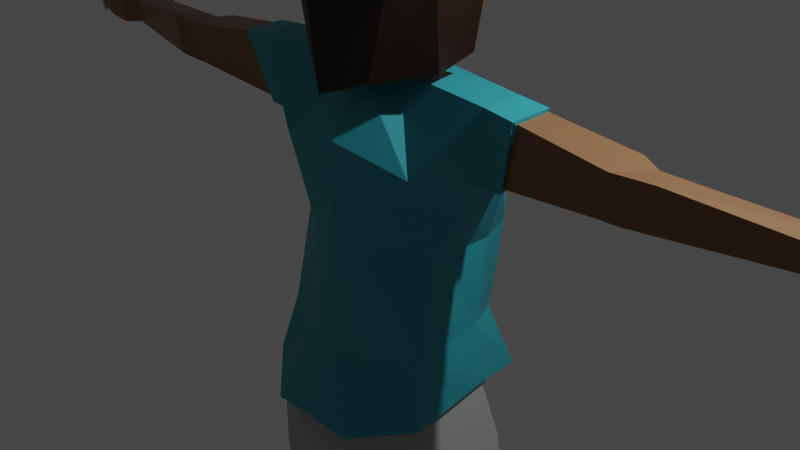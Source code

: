 # Source: Studentgirl4.blend  (saved by Blender 2.82.7; exported with 4.5.12 LTS)
import bpy
from mathutils import Matrix  # noqa: F401  (used for matrix-valued properties, if any)

bpy.ops.wm.read_factory_settings(use_empty=True)
scene = bpy.context.scene
scene.name = 'Scene'

# ---- collections
col_collection = bpy.data.collections.new('Collection'); scene.collection.children.link(col_collection)

# ---- materials (node trees are filled in below, after node groups)
mat_skintone = bpy.data.materials.new('SkinTone')
mat_skintone.alpha_threshold = 0.0
mat_skintone.use_transparent_shadow = False
mat_skintone.line_color = (0.0, 0.0, 0.0, 1.0)
mat_shoe = bpy.data.materials.new('Shoe')
mat_shoe.use_transparent_shadow = False
mat_pants = bpy.data.materials.new('Pants')
mat_pants.use_transparent_shadow = False
mat_shirt = bpy.data.materials.new('Shirt')
mat_shirt.use_transparent_shadow = False
mat_hair = bpy.data.materials.new('Hair')
mat_hair.use_transparent_shadow = False
mat_shirt_dark_red = bpy.data.materials.new('Shirt Dark Red')
mat_shirt_dark_red.use_transparent_shadow = False
mat_shoe_black = bpy.data.materials.new('Shoe Black')
mat_shoe_black.use_transparent_shadow = False
mat_shoe_white = bpy.data.materials.new('shoe white')
mat_shoe_white.use_transparent_shadow = False

# ---- material node trees
mat_skintone.use_nodes = True; mat_skintone.node_tree.nodes.clear()
_N = mat_skintone.node_tree.nodes; _L = mat_skintone.node_tree.links
n0 = _N.new('ShaderNodeOutputMaterial'); n0.name = 'Material Output'; n0.location = (300, 300)
n1 = _N.new('ShaderNodeBsdfPrincipled'); n1.name = 'Principled BSDF'; n1.location = (10, 300)
n1.distribution = 'GGX'
n1.subsurface_method = 'BURLEY'
n1.inputs[0].default_value = (0.2423, 0.1217, 0.05378, 1.0)
n1.inputs[2].default_value = 0.4
n1.inputs[3].default_value = 1.45
n1.inputs[27].default_value = (0.0, 0.0, 0.0, 1.0)
n1.inputs[28].default_value = 1.0
_L.new(n1.outputs[0], n0.inputs[0])
n0.is_active_output = True
mat_shoe.use_nodes = True; mat_shoe.node_tree.nodes.clear()
_N = mat_shoe.node_tree.nodes; _L = mat_shoe.node_tree.links
n0 = _N.new('ShaderNodeOutputMaterial'); n0.name = 'Material Output'; n0.location = (300, 300)
n1 = _N.new('ShaderNodeBsdfPrincipled'); n1.name = 'Principled BSDF'; n1.location = (10, 300)
n1.distribution = 'GGX'
n1.subsurface_method = 'BURLEY'
n1.inputs[0].default_value = (0.04928, 0.01485, 0.0, 1.0)
n1.inputs[3].default_value = 1.45
n1.inputs[27].default_value = (0.0, 0.0, 0.0, 1.0)
n1.inputs[28].default_value = 1.0
_L.new(n1.outputs[0], n0.inputs[0])
n0.is_active_output = True
mat_pants.use_nodes = True; mat_pants.node_tree.nodes.clear()
_N = mat_pants.node_tree.nodes; _L = mat_pants.node_tree.links
n0 = _N.new('ShaderNodeOutputMaterial'); n0.name = 'Material Output'; n0.location = (300, 300)
n1 = _N.new('ShaderNodeBsdfPrincipled'); n1.name = 'Principled BSDF'; n1.location = (10, 300)
n1.distribution = 'GGX'
n1.subsurface_method = 'BURLEY'
n1.inputs[0].default_value = (0.3573, 0.3832, 0.3697, 1.0)
n1.inputs[3].default_value = 1.45
n1.inputs[27].default_value = (0.0, 0.0, 0.0, 1.0)
n1.inputs[28].default_value = 1.0
_L.new(n1.outputs[0], n0.inputs[0])
n0.is_active_output = True
mat_shirt.use_nodes = True; mat_shirt.node_tree.nodes.clear()
_N = mat_shirt.node_tree.nodes; _L = mat_shirt.node_tree.links
n0 = _N.new('ShaderNodeOutputMaterial'); n0.name = 'Material Output'; n0.location = (300, 300)
n1 = _N.new('ShaderNodeBsdfPrincipled'); n1.name = 'Principled BSDF'; n1.location = (10, 300)
n1.distribution = 'GGX'
n1.subsurface_method = 'BURLEY'
n1.inputs[0].default_value = (0.02529, 0.3271, 0.3902, 1.0)
n1.inputs[3].default_value = 1.45
n1.inputs[27].default_value = (0.0, 0.0, 0.0, 1.0)
n1.inputs[28].default_value = 1.0
_L.new(n1.outputs[0], n0.inputs[0])
n0.is_active_output = True
mat_hair.use_nodes = True; mat_hair.node_tree.nodes.clear()
_N = mat_hair.node_tree.nodes; _L = mat_hair.node_tree.links
n0 = _N.new('ShaderNodeOutputMaterial'); n0.name = 'Material Output'; n0.location = (300, 300)
n1 = _N.new('ShaderNodeBsdfPrincipled'); n1.name = 'Principled BSDF'; n1.location = (10, 300)
n1.distribution = 'GGX'
n1.subsurface_method = 'BURLEY'
n1.inputs[0].default_value = (0.01718, 0.006095, 0.001802, 1.0)
n1.inputs[3].default_value = 1.45
n1.inputs[9].default_value = (1.0, 0.4, 0.1)
n1.inputs[27].default_value = (0.0, 0.0, 0.0, 1.0)
n1.inputs[28].default_value = 1.0
_L.new(n1.outputs[0], n0.inputs[0])
n0.is_active_output = True
mat_shirt_dark_red.use_nodes = True; mat_shirt_dark_red.node_tree.nodes.clear()
_N = mat_shirt_dark_red.node_tree.nodes; _L = mat_shirt_dark_red.node_tree.links
n0 = _N.new('ShaderNodeOutputMaterial'); n0.name = 'Material Output'; n0.location = (300, 300)
n1 = _N.new('ShaderNodeBsdfPrincipled'); n1.name = 'Principled BSDF'; n1.location = (10, 300)
n1.distribution = 'GGX'
n1.subsurface_method = 'BURLEY'
n1.inputs[0].default_value = (0.1833, 0.002378, 0.0, 1.0)
n1.inputs[3].default_value = 1.45
n1.inputs[27].default_value = (0.0, 0.0, 0.0, 1.0)
n1.inputs[28].default_value = 1.0
_L.new(n1.outputs[0], n0.inputs[0])
n0.is_active_output = True
mat_shoe_black.use_nodes = True; mat_shoe_black.node_tree.nodes.clear()
_N = mat_shoe_black.node_tree.nodes; _L = mat_shoe_black.node_tree.links
n0 = _N.new('ShaderNodeOutputMaterial'); n0.name = 'Material Output'; n0.location = (300, 300)
n1 = _N.new('ShaderNodeBsdfPrincipled'); n1.name = 'Principled BSDF'; n1.location = (10, 300)
n1.distribution = 'GGX'
n1.subsurface_method = 'BURLEY'
n1.inputs[0].default_value = (0.015, 0.015, 0.015, 1.0)
n1.inputs[3].default_value = 1.45
n1.inputs[27].default_value = (0.0, 0.0, 0.0, 1.0)
n1.inputs[28].default_value = 1.0
_L.new(n1.outputs[0], n0.inputs[0])
n0.is_active_output = True
mat_shoe_white.use_nodes = True; mat_shoe_white.node_tree.nodes.clear()
_N = mat_shoe_white.node_tree.nodes; _L = mat_shoe_white.node_tree.links
n0 = _N.new('ShaderNodeOutputMaterial'); n0.name = 'Material Output'; n0.location = (300, 300)
n1 = _N.new('ShaderNodeBsdfPrincipled'); n1.name = 'Principled BSDF'; n1.location = (10, 300)
n1.distribution = 'GGX'
n1.subsurface_method = 'BURLEY'
n1.inputs[0].default_value = (0.6909, 0.8077, 0.952, 1.0)
n1.inputs[3].default_value = 1.45
n1.inputs[27].default_value = (0.0, 0.0, 0.0, 1.0)
n1.inputs[28].default_value = 1.0
_L.new(n1.outputs[0], n0.inputs[0])
n0.is_active_output = True

# ---- world
world_world = bpy.data.worlds.new('World'); scene.world = world_world
world_world.use_nodes = True; world_world.node_tree.nodes.clear()
_N = world_world.node_tree.nodes; _L = world_world.node_tree.links
n0 = _N.new('ShaderNodeOutputWorld'); n0.name = 'World Output'; n0.location = (300, 300)
n1 = _N.new('ShaderNodeBackground'); n1.name = 'Background'; n1.location = (10, 300)
n1.inputs[0].default_value = (0.05088, 0.05088, 0.05088, 1.0)
_L.new(n1.outputs[0], n0.inputs[0])
n0.is_active_output = True
world_world.color = (0.05088, 0.05088, 0.05088)
world_world.use_sun_shadow = False
world_world.sun_shadow_jitter_overblur = 0.0

# ---- cameras
cam_camera = bpy.data.cameras.new('Camera')
cam_camera.clip_end = 100.0
cam_camera.ortho_scale = 7.314

# ---- lights
light_light = bpy.data.lights.new('Light', 'POINT')
light_light.transmission_factor = 0.0
light_light.energy = 1000.0
light_light.shadow_soft_size = 0.1
light_light.shadow_maximum_resolution = 0.006
light_light.use_absolute_resolution = True

# ---- meshes
me_cube_001 = bpy.data.meshes.new('Cube.001')
me_cube_001.from_pydata([(-0.5393, 0.6858, 0.6953), (-0.4328, 0.6448, -0.7846), (-0.4431, -0.6403, 0.645), (-0.3557, -0.5639, -0.7412), (-0.0007624, -0.6677, -0.8685), (-0.3646, 0.2577, -0.9183), (-0.363, -0.2642, -0.9183), (-0.6898, -0.2912, 0.7533), (-0.6898, 0.3259, 0.7533), (-0.6117, -0.649, -0.3143), (-0.643, -0.649, 0.2654), (-0.6826, 0.7848, 0.2533), (-0.659, 0.7668, -0.3246), (-0.8897, -0.3055, 0.2463), (-0.7578, -0.3055, -0.3333), (-0.8897, 0.3115, 0.2463), (-0.7989, 0.3115, -0.3333), (-0.3718, 0.2345, -1.353), (-0.2634, -0.2269, -1.318), (0.0, 0.3589, -1.315), (0.0, -0.4225, -1.284), (-0.3718, 0.2345, -1.353), (-0.5493, -0.4982, -2.382), (-0.5581, 0.7055, -1.977), (-0.7724, -0.6157, -2.066), (0.0002677, -0.5944, -1.906), (-1.361, -0.01274, -1.303), (-1.359, -0.3687, -1.308), (-1.138, 0.1409, -1.966), (-1.136, -0.2273, -2.111), (-0.7496, 0.7356, -4.542), (-0.4573, -1.015, -4.664), (-1.141e-05, -1.028, -4.618), (-0.9414, 0.1699, -4.363), (-1.041, -0.6052, -4.57), (-0.8286, -0.3623, -2.893), (-0.2868, -0.6618, -2.92), (-0.6601, 0.6587, -2.914), (-0.8514, 0.2293, -2.887), (0.0002715, -0.7228, -2.87), (-4.454, 0.1296, -1.587), (-4.452, -0.1738, -1.588), (-4.372, 0.1296, -1.828), (-4.371, -0.1738, -1.83), (-2.681, 0.08421, -1.871), (-2.762, 0.07713, -1.478), (-2.679, -0.4016, -1.905), (-2.76, -0.3959, -1.481), (-2.898, 0.03958, -1.843), (-2.979, -0.4794, -1.851), (-3.225, -0.4188, -1.439), (-2.979, -0.01363, -1.518), (-4.662, 0.2027, -1.561), (-4.66, -0.2644, -1.564), (-4.581, 0.2027, -1.856), (-4.579, -0.2644, -1.859), (-4.874, 0.2117, -1.549), (-4.934, -0.2661, -1.551), (-4.793, 0.2035, -1.823), (-4.853, -0.2742, -1.826), (-5.2, 0.155, -1.636), (-5.198, -0.2322, -1.637), (-5.119, 0.155, -1.804), (-5.117, -0.2322, -1.752), (-4.739, 0.5502, -1.803), (-4.78, 0.3545, -1.582), (-4.863, 0.3004, -1.788), (-4.904, 0.2711, -1.619), (-4.94, 0.6007, -1.766), (-4.969, 0.5821, -1.621), (-5.001, 0.3494, -1.757), (-4.996, 0.3308, -1.645), (-5.317, 0.08307, -1.721), (-5.315, -0.1611, -1.722), (-5.262, 0.08307, -1.861), (-5.26, -0.1611, -1.863), (-0.5031, 0.7494, -5.252), (-0.4906, -1.018, -5.234), (-2.113e-10, 0.8908, -5.11), (-2.113e-10, -1.116, -5.144), (-1.205, 0.2732, -5.154), (-1.18, -0.6577, -5.417), (-0.3055, 0.7049, -6.0), (-0.4151, -0.935, -5.722), (-2.113e-10, 0.811, -5.716), (-2.113e-10, -0.9958, -5.653), (-1.439, 0.2191, -5.974), (-1.348, -0.5406, -6.22), (-1.196, 0.4108, -10.3), (-1.058, -0.09555, -10.29), (-1.583, 0.1084, -10.27), (-1.469, -0.2919, -10.26), (-0.931, 0.5275, -7.566), (-1.465, 0.1058, -7.615), (-1.386, -0.3229, -7.78), (-0.6841, -0.09622, -7.805), (-1.133, 0.4802, -7.949), (-0.6647, -0.01068, -8.025), (-1.514, 0.2476, -7.993), (-1.432, -0.3483, -7.999), (-1.18, 0.4125, -10.74), (-0.9986, -0.05353, -10.71), (-1.706, 0.1506, -10.72), (-1.587, -0.2967, -10.68), (-1.85, 0.9452, -10.3), (-1.591, 1.037, -10.33), (-1.932, 0.9646, -10.68), (-1.548, 1.132, -10.7), (-1.886, 0.7138, -10.19), (-1.893, 0.609, -10.66), (-1.34, 0.9091, -10.68), (-1.413, 0.9136, -10.21), (-0.8621, -0.3919, -3.892), (-0.8401, 0.1344, -3.745), (-0.412, -0.654, -4.077), (-0.6192, 0.5035, -3.832), (0.0002472, -0.6983, -4.031), (4.169e-05, 0.8714, 0.7939), (4.169e-05, -1.015, 0.2612), (0.5394, 0.6858, 0.6953), (0.4328, 0.6448, -0.7846), (0.4431, -0.6403, 0.645), (0.3557, -0.5639, -0.7412), (-5.944e-10, 0.8625, -0.8899), (4.169e-05, -0.7396, 0.8057), (0.0007624, -0.6677, -0.8685), (0.3646, 0.2577, -0.9183), (0.363, -0.2642, -0.9183), (0.6898, -0.2912, 0.7533), (0.6898, 0.3259, 0.7533), (-5.82e-10, 0.3985, -0.9188), (-5.82e-10, -0.4789, -0.9342), (4.169e-05, 0.3115, 1.005), (4.169e-05, -0.3055, 0.9793), (0.6118, -0.649, -0.3143), (0.6431, -0.649, 0.2654), (0.6826, 0.7848, 0.2533), (0.6591, 0.7668, -0.3246), (4.169e-05, 0.9815, 0.2463), (-5.82e-10, 1.192, -0.3333), (4.169e-05, -1.01, -0.3333), (0.8898, -0.3055, 0.2463), (0.7578, -0.3055, -0.3333), (0.8898, 0.3115, 0.2463), (0.7989, 0.3115, -0.3333), (0.3718, 0.2345, -1.353), (0.2634, -0.2269, -1.318), (0.3718, 0.2345, -1.353), (0.5587, 0.7055, -1.977), (0.7729, -0.6157, -2.066), (0.0002677, 0.6956, -1.917), (1.361, -0.01274, -1.297), (1.359, -0.3687, -1.308), (1.138, 0.1409, -1.966), (1.136, -0.2273, -2.111), (0.7708, 0.7356, -4.542), (0.4572, -1.015, -4.664), (-1.141e-05, 0.9166, -4.649), (0.9627, 0.1699, -4.363), (0.9349, -0.6052, -4.57), (0.8292, -0.3623, -2.893), (0.2873, -0.6618, -2.92), (0.0002715, 0.7518, -2.97), (0.6606, 0.6587, -2.914), (0.8519, 0.2293, -2.887), (4.454, 0.1296, -1.587), (4.452, -0.1738, -1.588), (4.372, 0.1296, -1.828), (4.371, -0.1738, -1.83), (2.681, 0.08421, -1.871), (2.762, 0.07713, -1.478), (2.679, -0.4016, -1.905), (2.76, -0.3959, -1.481), (2.898, 0.03958, -1.843), (2.979, -0.4794, -1.851), (3.225, -0.4188, -1.439), (2.979, -0.01363, -1.518), (4.662, 0.2027, -1.561), (4.66, -0.2644, -1.564), (4.581, 0.2027, -1.856), (4.579, -0.2644, -1.859), (4.874, 0.2117, -1.549), (4.934, -0.2661, -1.551), (4.793, 0.2035, -1.823), (4.853, -0.2742, -1.826), (5.2, 0.155, -1.636), (5.198, -0.2322, -1.637), (5.119, 0.155, -1.804), (5.117, -0.2322, -1.752), (4.739, 0.5502, -1.803), (4.78, 0.3545, -1.582), (4.863, 0.3004, -1.788), (4.904, 0.2711, -1.619), (4.94, 0.6007, -1.766), (4.969, 0.5821, -1.621), (5.001, 0.3494, -1.757), (4.996, 0.3308, -1.645), (5.317, 0.08307, -1.721), (5.315, -0.1611, -1.722), (5.262, 0.08307, -1.861), (5.26, -0.1611, -1.863), (0.5031, 0.7494, -5.252), (0.4906, -1.018, -5.234), (1.205, 0.2732, -5.154), (1.18, -0.6577, -5.417), (0.3055, 0.7049, -6.0), (0.4151, -0.935, -5.722), (1.439, 0.2191, -5.974), (1.348, -0.5406, -6.22), (1.205, 0.4111, -10.3), (1.078, -0.1002, -10.28), (1.561, 0.1057, -10.27), (1.456, -0.2985, -10.26), (0.931, 0.5275, -7.566), (1.465, 0.1058, -7.615), (1.386, -0.3229, -7.78), (0.6841, -0.09622, -7.805), (1.133, 0.4802, -7.949), (0.6647, -0.01068, -8.025), (1.514, 0.2476, -7.993), (1.432, -0.3483, -7.999), (1.177, 0.4128, -10.74), (0.9941, -0.05779, -10.71), (1.708, 0.1484, -10.72), (1.589, -0.3034, -10.69), (1.854, 0.9509, -10.3), (1.592, 1.044, -10.33), (1.936, 0.9705, -10.68), (1.549, 1.14, -10.71), (1.89, 0.7172, -10.19), (1.893, 0.609, -10.66), (1.339, 0.9144, -10.68), (1.413, 0.919, -10.21), (0.8812, -0.3919, -3.892), (0.0002472, 0.5977, -3.967), (0.8592, 0.1344, -3.745), (0.412, -0.654, -4.077), (0.6382, 0.5035, -3.832), (-0.5591, 0.7857, 0.6828), (-0.4479, -0.716, 0.6497), (-0.3858, -0.7367, -1.297), (-0.0008269, -0.9879, -1.428), (-0.8461, 0.1232, -1.078), (-0.8425, -0.3152, -1.196), (-0.6973, -0.3439, 0.7658), (-0.7112, 0.3138, 0.7658), (-0.6184, -0.7254, -0.3789), (-0.65, -0.7254, 0.2426), (-0.7465, 0.6267, 0.3498), (-0.8994, -0.3592, 0.2222), (-0.8462, -0.3592, -0.3994), (-0.9132, 0.4216, 0.2222), (-0.8921, 0.2245, -0.3994), (4.169e-05, 0.8952, 0.8093), (4.169e-05, -1.116, 0.2381), (0.5684, 0.7857, 0.6828), (0.448, -0.716, 0.6497), (0.3858, -0.7367, -1.297), (4.169e-05, -0.8219, 0.822), (0.8461, 0.1232, -1.078), (0.8425, -0.3152, -1.196), (0.6974, -0.3439, 0.7658), (0.7205, 0.3138, 0.7658), (4.169e-05, 0.2984, 1.039), (4.169e-05, -0.3592, 1.012), (0.6185, -0.7254, -0.3789), (0.6501, -0.7254, 0.2426), (0.7558, 0.6267, 0.3498), (4.169e-05, -1.11, -0.3994), (0.8995, -0.3592, 0.2222), (0.8463, -0.3592, -0.3994), (0.9225, 0.4216, 0.2222), (0.8922, 0.2245, -0.3994), (-1.187, 0.4211, -9.949), (-0.9997, -0.08219, -9.948), (-1.572, 0.1296, -9.934), (-1.463, -0.2993, -9.924), (1.193, 0.4232, -9.889), (1.006, -0.08458, -9.89), (1.553, 0.1305, -9.875), (1.452, -0.3072, -9.865), (-0.5031, 0.7964, -2.334), (0.0002677, -0.5883, -2.277), (-1.039, -0.2245, -2.391), (0.0002677, 0.8442, -2.333), (-1.053, 0.1851, -2.316), (0.5498, -0.6388, -2.382), (0.5037, 0.7964, -2.334), (1.04, -0.2245, -2.391), (1.053, 0.1851, -2.316), (-1.655, 0.006122, -1.339), (-1.461, 0.129, -1.946), (-1.46, -0.2639, -2.068), (-1.653, -0.3744, -1.344), (1.649, 0.005734, -1.334), (1.455, 0.1293, -1.947), (1.647, -0.3743, -1.344), (1.453, -0.2632, -2.069), (-0.2907, -0.2601, -1.303), (3.48e-05, 0.4527, -1.3), (3.48e-05, -0.4982, -1.267), (-0.4103, 0.3013, -1.34), (-0.6063, -0.7643, -2.428), (-0.616, 0.884, -1.999), (-0.8525, -0.7006, -2.094), (0.0003303, -0.8458, -1.924), (-1.502, 0.0004871, -1.286), (-1.5, -0.4327, -1.292), (-1.256, 0.1875, -1.988), (-1.254, -0.2607, -2.141), (-0.8273, 0.8751, -4.711), (-0.5047, -1.235, -4.84), (2.22e-05, -1.251, -4.79), (-1.039, 0.2227, -4.521), (-1.149, -0.6916, -4.74), (-0.9146, -0.3944, -2.967), (-0.3165, -0.7923, -2.996), (-0.7286, 0.7838, -2.989), (-0.9397, 0.2951, -2.961), (0.0003265, -0.8665, -2.943), (-0.9515, -0.594, -4.023), (-0.9273, 0.1795, -3.868), (-0.4547, -0.7845, -4.219), (-0.6834, 0.6168, -3.959), (0.0003076, -0.8383, -4.17), (0.2907, -0.2601, -1.303), (0.4104, 0.3013, -1.34), (0.6167, 0.884, -1.999), (0.8531, -0.7006, -2.094), (0.0003303, 0.8719, -1.936), (1.502, 0.0004871, -1.281), (1.5, -0.4327, -1.292), (1.256, 0.1875, -1.988), (1.254, -0.2607, -2.141), (0.8509, 0.8751, -4.711), (0.5047, -1.235, -4.84), (2.22e-05, 1.095, -4.823), (1.063, 0.2227, -4.521), (1.032, -0.6916, -4.74), (0.9153, -0.3944, -2.967), (0.3172, -0.7923, -2.996), (0.0003265, 0.897, -3.049), (0.7292, 0.7838, -2.989), (0.9403, 0.2951, -2.961), (0.9726, -0.594, -4.023), (0.0003076, 0.7313, -4.103), (0.9484, 0.1795, -3.868), (0.4548, -0.7845, -4.219), (0.7045, 0.6168, -3.959), (-0.5553, 0.9879, -2.377), (0.0003303, -0.874, -2.317), (-1.147, -0.2572, -2.437), (0.0003303, 1.046, -2.375), (-1.162, 0.2413, -2.357), (0.6069, -0.7643, -2.428), (0.556, 0.9879, -2.377), (1.148, -0.2572, -2.437), (1.163, 0.2413, -2.357), (-1.827, 0.02344, -1.325), (-1.613, 0.173, -1.967), (-1.611, -0.3052, -2.095), (-1.825, -0.4396, -1.331), (1.82, 0.02297, -1.32), (1.606, 0.1733, -1.967), (1.818, -0.4395, -1.33), (1.604, -0.3043, -2.096)], [(130, 131), (21, 17), (147, 145)], [(133, 7, 2, 124), (118, 124, 2, 10), (15, 8, 0, 11), (11, 0, 117, 138), (6, 131, 4, 3), (1, 123, 130, 5), (5, 130, 19, 17), (10, 2, 7, 13), (13, 7, 8, 15), (117, 0, 8, 132), (132, 8, 7, 133), (6, 14, 16, 5), (14, 13, 15, 16), (3, 9, 14, 6), (9, 10, 13, 14), (1, 12, 139, 123), (12, 11, 138, 139), (5, 16, 12, 1), (16, 15, 11, 12), (4, 140, 9, 3), (140, 118, 10, 9), (131, 6, 18, 20), (149, 286, 288, 154), (6, 5, 17, 18), (20, 18, 24, 25), (115, 234, 157, 30), (154, 288, 289, 153), (21, 19, 150, 23), (24, 18, 27, 29), (51, 48, 42, 40), (114, 112, 34, 31), (21, 23, 28, 26), (18, 21, 26, 27), (33, 30, 76, 80), (157, 32, 79, 78), (112, 113, 33, 34), (113, 115, 30, 33), (116, 114, 31, 32), (148, 287, 284, 150), (282, 22, 36, 39), (285, 281, 37, 38), (283, 285, 38, 35), (22, 283, 35, 36), (281, 284, 162, 37), (43, 41, 53, 55), (48, 49, 43, 42), (49, 50, 41, 43), (50, 51, 40, 41), (293, 290, 45, 47), (292, 293, 47, 46), (290, 291, 44, 45), (47, 45, 51, 50), (46, 47, 50, 49), (44, 46, 49, 48), (45, 44, 48, 51), (55, 53, 57, 59), (41, 40, 52, 53), (40, 42, 54, 52), (42, 43, 55, 54), (57, 56, 60, 61), (53, 52, 56, 57), (54, 58, 66, 64), (54, 55, 59, 58), (60, 62, 74, 72), (56, 58, 62, 60), (58, 59, 63, 62), (59, 57, 61, 63), (67, 65, 69, 71), (58, 56, 67, 66), (52, 54, 64, 65), (56, 52, 65, 67), (69, 68, 70, 71), (65, 64, 68, 69), (64, 66, 70, 68), (66, 67, 71, 70), (73, 72, 74, 75), (62, 63, 75, 74), (63, 61, 73, 75), (61, 60, 72, 73), (76, 78, 84, 82), (81, 80, 86, 87), (34, 33, 80, 81), (30, 157, 78, 76), (31, 34, 81, 77), (32, 31, 77, 79), (82, 84, 85, 83), (275, 273, 88, 90), (77, 81, 87, 83), (79, 77, 83, 85), (78, 79, 85, 84), (80, 76, 82, 86), (89, 91, 103, 101), (276, 275, 90, 91), (273, 274, 89, 88), (274, 276, 91, 89), (83, 87, 94, 95), (82, 83, 95, 92), (87, 86, 93, 94), (86, 82, 92, 93), (95, 94, 99, 97), (92, 95, 97, 96), (94, 93, 98, 99), (93, 92, 96, 98), (100, 101, 103, 102), (88, 89, 101, 100), (109, 108, 104, 106), (91, 90, 102, 103), (104, 105, 107, 106), (110, 109, 106, 107), (108, 111, 105, 104), (111, 110, 107, 105), (88, 100, 110, 111), (90, 88, 111, 108), (100, 102, 109, 110), (102, 90, 108, 109), (39, 36, 114, 116), (38, 37, 115, 113), (35, 38, 113, 112), (36, 35, 112, 114), (37, 162, 234, 115), (133, 124, 121, 128), (143, 136, 119, 129), (136, 138, 117, 119), (127, 122, 125, 131), (120, 126, 130, 123), (126, 145, 19, 130), (135, 141, 128, 121), (141, 143, 129, 128), (117, 132, 129, 119), (132, 133, 128, 129), (127, 126, 144, 142), (142, 144, 143, 141), (122, 127, 142, 134), (134, 142, 141, 135), (120, 123, 139, 137), (137, 139, 138, 136), (126, 120, 137, 144), (144, 137, 136, 143), (125, 122, 134, 140), (131, 20, 146, 127), (153, 289, 287, 148), (127, 146, 145, 126), (20, 25, 149, 146), (237, 155, 157, 234), (147, 148, 150, 19), (149, 154, 152, 146), (176, 165, 167, 173), (236, 156, 159, 233), (147, 151, 153, 148), (146, 152, 151, 147), (158, 203, 201, 155), (233, 159, 158, 235), (235, 158, 155, 237), (116, 32, 156, 236), (282, 39, 161, 286), (289, 164, 163, 287), (288, 160, 164, 289), (286, 161, 160, 288), (287, 163, 162, 284), (168, 180, 178, 166), (173, 167, 168, 174), (174, 168, 166, 175), (175, 166, 165, 176), (296, 172, 170, 294), (294, 170, 169, 295), (172, 175, 176, 170), (171, 174, 175, 172), (169, 173, 174, 171), (170, 176, 173, 169), (180, 184, 182, 178), (166, 178, 177, 165), (165, 177, 179, 167), (167, 179, 180, 168), (182, 186, 185, 181), (178, 182, 181, 177), (179, 189, 191, 183), (179, 183, 184, 180), (185, 197, 199, 187), (181, 185, 187, 183), (183, 187, 188, 184), (184, 188, 186, 182), (192, 196, 194, 190), (183, 191, 192, 181), (177, 190, 189, 179), (181, 192, 190, 177), (194, 196, 195, 193), (190, 194, 193, 189), (189, 193, 195, 191), (191, 195, 196, 192), (198, 200, 199, 197), (187, 199, 200, 188), (188, 200, 198, 186), (186, 198, 197, 185), (201, 205, 84, 78), (204, 208, 207, 203), (159, 204, 203, 158), (155, 201, 78, 157), (156, 202, 204, 159), (32, 79, 202, 156), (205, 206, 85, 84), (279, 211, 209, 277), (202, 206, 208, 204), (79, 85, 206, 202), (203, 207, 205, 201), (210, 222, 224, 212), (280, 212, 211, 279), (277, 209, 210, 278), (278, 210, 212, 280), (206, 216, 215, 208), (205, 213, 216, 206), (208, 215, 214, 207), (207, 214, 213, 205), (216, 218, 220, 215), (213, 217, 218, 216), (215, 220, 219, 214), (214, 219, 217, 213), (221, 223, 224, 222), (209, 221, 222, 210), (230, 227, 225, 229), (212, 224, 223, 211), (225, 227, 228, 226), (231, 228, 227, 230), (229, 225, 226, 232), (232, 226, 228, 231), (209, 232, 231, 221), (211, 229, 232, 209), (221, 231, 230, 223), (223, 230, 229, 211), (39, 116, 236, 161), (164, 235, 237, 163), (160, 233, 235, 164), (161, 236, 233, 160), (163, 237, 234, 162), (134, 135, 118, 140), (135, 121, 124, 118), (295, 169, 171, 297), (297, 171, 172, 296), (291, 292, 46, 44), (264, 244, 239, 258), (254, 258, 239, 247), (251, 245, 238, 248), (247, 239, 244, 249), (249, 244, 245, 251), (253, 238, 245, 263), (263, 245, 244, 264), (243, 250, 252, 242), (250, 249, 251, 252), (240, 246, 250, 243), (246, 247, 249, 250), (241, 268, 246, 240), (268, 254, 247, 246), (264, 258, 256, 261), (271, 267, 255, 262), (266, 269, 261, 256), (269, 271, 262, 261), (253, 263, 262, 255), (263, 264, 261, 262), (260, 259, 272, 270), (270, 272, 271, 269), (257, 260, 270, 265), (265, 270, 269, 266), (241, 257, 265, 268), (265, 266, 254, 268), (266, 256, 258, 254), (97, 99, 276, 274), (96, 97, 274, 273), (99, 98, 275, 276), (98, 96, 273, 275), (218, 278, 280, 220), (217, 277, 278, 218), (220, 280, 279, 219), (219, 279, 277, 217), (25, 282, 286, 149), (23, 150, 284, 281), (24, 29, 283, 22), (29, 28, 285, 283), (28, 23, 281, 285), (25, 24, 22, 282), (28, 29, 292, 291), (26, 28, 291, 290), (29, 27, 293, 292), (27, 26, 290, 293), (154, 297, 296, 152), (153, 295, 297, 154), (151, 294, 295, 153), (152, 296, 294, 151), (328, 354, 356, 333), (300, 298, 304, 305), (323, 345, 336, 310), (333, 356, 357, 332), (301, 299, 329, 303), (304, 298, 307, 309), (322, 320, 314, 311), (301, 303, 308, 306), (298, 301, 306, 307), (320, 321, 313, 314), (321, 323, 310, 313), (324, 322, 311, 312), (327, 355, 352, 329), (350, 302, 316, 319), (353, 349, 317, 318), (351, 353, 318, 315), (302, 351, 315, 316), (349, 352, 341, 317), (319, 316, 322, 324), (318, 317, 323, 321), (315, 318, 321, 320), (316, 315, 320, 322), (317, 341, 345, 323), (332, 357, 355, 327), (300, 305, 328, 325), (348, 334, 336, 345), (326, 327, 329, 299), (328, 333, 331, 325), (347, 335, 338, 344), (326, 330, 332, 327), (325, 331, 330, 326), (344, 338, 337, 346), (346, 337, 334, 348), (324, 312, 335, 347), (350, 319, 340, 354), (357, 343, 342, 355), (356, 339, 343, 357), (354, 340, 339, 356), (355, 342, 341, 352), (319, 324, 347, 340), (343, 346, 348, 342), (339, 344, 346, 343), (340, 347, 344, 339), (342, 348, 345, 341), (305, 350, 354, 328), (303, 329, 352, 349), (304, 309, 351, 302), (309, 308, 353, 351), (308, 303, 349, 353), (305, 304, 302, 350), (308, 309, 360, 359), (306, 308, 359, 358), (309, 307, 361, 360), (307, 306, 358, 361), (333, 365, 364, 331), (332, 363, 365, 333), (330, 362, 363, 332), (331, 364, 362, 330)])
me_cube_001.polygons.foreach_set('material_index', [0, 0, 0, 0, 0, 0, 0, 0, 0, 0, 0, 0, 0, 0, 0, 0, 0, 0, 0, 0, 0, 0, 0, 0, 0, 0, 0, 0, 0, 0, 0, 0, 0, 2, 0, 0, 0, 0, 0, 0, 0, 0, 0, 0, 0, 0, 0, 0, 0, 0, 0, 0, 0, 0, 0, 0, 0, 0, 0, 0, 0, 0, 0, 0, 0, 0, 0, 0, 0, 0, 0, 0, 0, 0, 0, 0, 0, 0, 0, 2, 2, 2, 2, 2, 2, 2, 7, 2, 2, 0, 2, 7, 7, 7, 7, 2, 2, 2, 2, 2, 2, 2, 2, 7, 7, 7, 7, 7, 7, 7, 7, 7, 7, 7, 7, 0, 0, 0, 0, 0, 0, 0, 0, 0, 0, 0, 0, 0, 0, 0, 0, 0, 0, 0, 0, 0, 0, 0, 0, 0, 0, 0, 0, 0, 0, 0, 0, 0, 0, 0, 2, 0, 0, 0, 0, 0, 0, 0, 0, 0, 0, 0, 0, 0, 0, 0, 0, 0, 0, 0, 0, 0, 0, 0, 0, 0, 0, 0, 0, 0, 0, 0, 0, 0, 0, 0, 0, 0, 0, 0, 0, 0, 0, 2, 2, 2, 2, 2, 2, 2, 7, 2, 2, 2, 7, 7, 7, 7, 2, 2, 2, 2, 2, 2, 2, 2, 7, 7, 7, 7, 7, 7, 7, 7, 7, 7, 7, 7, 0, 0, 0, 0, 0, 0, 0, 0, 0, 0, 4, 4, 4, 4, 4, 4, 4, 4, 4, 4, 4, 4, 4, 4, 4, 4, 4, 4, 4, 4, 4, 4, 4, 4, 4, 4, 2, 2, 2, 2, 2, 2, 2, 2, 0, 0, 0, 0, 0, 0, 0, 0, 0, 0, 0, 0, 0, 0, 3, 3, 3, 3, 3, 3, 3, 3, 3, 3, 3, 3, 3, 3, 3, 3, 3, 3, 3, 3, 3, 3, 3, 3, 3, 3, 3, 3, 3, 3, 3, 3, 3, 3, 3, 3, 3, 3, 3, 3, 3, 3, 3, 3, 3, 3, 3, 3, 3, 3, 3, 3, 3, 3, 3, 3, 3, 3])
_uv = me_cube_001.uv_layers.new(name='UVMap')
_uv.uv.foreach_set('vector', [0.75, 0.6667, 0.875, 0.6667, 0.875, 0.75, 0.75, 0.75, 0.5417, 0.875, 0.625, 0.875, 0.625, 1.0, 0.5417, 1.0, 0.5417, 0.1667, 0.625, 0.1667, 0.625, 0.25, 0.5417, 0.25, 0.5417, 0.25, 0.625, 0.25, 0.625, 0.375, 0.5417, 0.375, 0.125, 0.6667, 0.25, 0.6667, 0.25, 0.75, 0.125, 0.75, 0.125, 0.5, 0.25, 0.5, 0.25, 0.5833, 0.125, 0.5833, 0.125, 0.5833, 0.25, 0.5833, 0.25, 0.5833, 0.125, 0.5833, 0.5417, 0.0, 0.625, 0.0, 0.625, 0.08333, 0.5417, 0.08333, 0.5417, 0.08333, 0.625, 0.08333, 0.625, 0.1667, 0.5417, 0.1667, 0.75, 0.5, 0.875, 0.5, 0.875, 0.5833, 0.75, 0.5833, 0.75, 0.5833, 0.875, 0.5833, 0.875, 0.6667, 0.75, 0.6667, 0.375, 0.08333, 0.4583, 0.08333, 0.4583, 0.1667, 0.375, 0.1667, 0.4583, 0.08333, 0.5417, 0.08333, 0.5417, 0.1667, 0.4583, 0.1667, 0.375, 0.0, 0.4583, 0.0, 0.4583, 0.08333, 0.375, 0.08333, 0.4583, 0.0, 0.5417, 0.0, 0.5417, 0.08333, 0.4583, 0.08333, 0.375, 0.25, 0.4583, 0.25, 0.4583, 0.375, 0.375, 0.375, 0.4583, 0.25, 0.5417, 0.25, 0.5417, 0.375, 0.4583, 0.375, 0.375, 0.1667, 0.4583, 0.1667, 0.4583, 0.25, 0.375, 0.25, 0.4583, 0.1667, 0.5417, 0.1667, 0.5417, 0.25, 0.4583, 0.25, 0.375, 0.875, 0.4583, 0.875, 0.4583, 1.0, 0.375, 1.0, 0.4583, 0.875, 0.5417, 0.875, 0.5417, 1.0, 0.4583, 1.0, 0.25, 0.6667, 0.125, 0.6667, 0.125, 0.6667, 0.25, 0.6667, 0.125, 0.6667, 0.125, 0.6667, 0.125, 0.6667, 0.125, 0.6667, 0.375, 0.08333, 0.375, 0.1667, 0.375, 0.1667, 0.375, 0.08333, 0.25, 0.6667, 0.125, 0.6667, 0.125, 0.6667, 0.25, 0.6667, 0.125, 0.5833, 0.25, 0.5833, 0.25, 0.5833, 0.125, 0.5833, 0.375, 0.08333, 0.375, 0.08333, 0.375, 0.1667, 0.375, 0.1667, 0.125, 0.5833, 0.25, 0.5833, 0.25, 0.5833, 0.125, 0.5833, 0.125, 0.6667, 0.125, 0.6667, 0.125, 0.6667, 0.125, 0.6667, 0.125, 0.5833, 0.125, 0.5833, 0.125, 0.5833, 0.125, 0.5833, 0.125, 0.6667, 0.125, 0.6667, 0.125, 0.6667, 0.125, 0.6667, 0.125, 0.5833, 0.125, 0.5833, 0.125, 0.5833, 0.125, 0.5833, 0.375, 0.08333, 0.375, 0.1667, 0.375, 0.1667, 0.375, 0.08333, 0.125, 0.5833, 0.125, 0.5833, 0.125, 0.5833, 0.125, 0.5833, 0.0, 0.0, 0.0, 0.0, 0.0, 0.0, 0.0, 0.0, 0.375, 0.08333, 0.375, 0.1667, 0.375, 0.1667, 0.375, 0.08333, 0.125, 0.5833, 0.125, 0.5833, 0.125, 0.5833, 0.125, 0.5833, 0.25, 0.6667, 0.125, 0.6667, 0.125, 0.6667, 0.25, 0.6667, 0.125, 0.5833, 0.125, 0.5833, 0.25, 0.5833, 0.25, 0.5833, 0.25, 0.6667, 0.125, 0.6667, 0.125, 0.6667, 0.25, 0.6667, 0.125, 0.5833, 0.125, 0.5833, 0.125, 0.5833, 0.125, 0.5833, 0.375, 0.08333, 0.375, 0.1667, 0.375, 0.1667, 0.375, 0.08333, 0.125, 0.6667, 0.125, 0.6667, 0.125, 0.6667, 0.125, 0.6667, 0.125, 0.5833, 0.25, 0.5833, 0.25, 0.5833, 0.125, 0.5833, 0.125, 0.6667, 0.125, 0.6667, 0.125, 0.6667, 0.125, 0.6667, 0.375, 0.1667, 0.375, 0.08333, 0.375, 0.08333, 0.375, 0.1667, 0.125, 0.6667, 0.125, 0.6667, 0.125, 0.6667, 0.125, 0.6667, 0.375, 0.08333, 0.375, 0.1667, 0.375, 0.1667, 0.375, 0.08333, 0.375, 0.08333, 0.375, 0.1667, 0.375, 0.1667, 0.375, 0.08333, 0.125, 0.6667, 0.125, 0.6667, 0.125, 0.6667, 0.125, 0.6667, 0.125, 0.5833, 0.125, 0.5833, 0.125, 0.5833, 0.125, 0.5833, 0.375, 0.08333, 0.375, 0.1667, 0.375, 0.1667, 0.375, 0.08333, 0.125, 0.6667, 0.125, 0.6667, 0.125, 0.6667, 0.125, 0.6667, 0.375, 0.1667, 0.375, 0.08333, 0.375, 0.08333, 0.375, 0.1667, 0.125, 0.5833, 0.125, 0.5833, 0.125, 0.5833, 0.125, 0.5833, 0.125, 0.6667, 0.125, 0.6667, 0.125, 0.6667, 0.125, 0.6667, 0.375, 0.08333, 0.375, 0.1667, 0.375, 0.1667, 0.375, 0.08333, 0.125, 0.5833, 0.125, 0.5833, 0.125, 0.5833, 0.125, 0.5833, 0.375, 0.1667, 0.375, 0.08333, 0.375, 0.08333, 0.375, 0.1667, 0.375, 0.08333, 0.375, 0.1667, 0.375, 0.1667, 0.375, 0.08333, 0.375, 0.08333, 0.375, 0.1667, 0.375, 0.1667, 0.375, 0.08333, 0.375, 0.1667, 0.375, 0.1667, 0.375, 0.1667, 0.375, 0.1667, 0.375, 0.1667, 0.375, 0.08333, 0.375, 0.08333, 0.375, 0.1667, 0.125, 0.5833, 0.125, 0.5833, 0.125, 0.5833, 0.125, 0.5833, 0.125, 0.5833, 0.125, 0.5833, 0.125, 0.5833, 0.125, 0.5833, 0.375, 0.1667, 0.375, 0.08333, 0.375, 0.08333, 0.375, 0.1667, 0.125, 0.6667, 0.125, 0.6667, 0.125, 0.6667, 0.125, 0.6667, 0.375, 0.1667, 0.375, 0.1667, 0.375, 0.1667, 0.375, 0.1667, 0.125, 0.5833, 0.125, 0.5833, 0.125, 0.5833, 0.125, 0.5833, 0.125, 0.5833, 0.125, 0.5833, 0.125, 0.5833, 0.125, 0.5833, 0.375, 0.1667, 0.375, 0.1667, 0.375, 0.1667, 0.375, 0.1667, 0.125, 0.5833, 0.125, 0.5833, 0.125, 0.5833, 0.125, 0.5833, 0.125, 0.5833, 0.125, 0.5833, 0.125, 0.5833, 0.125, 0.5833, 0.375, 0.1667, 0.375, 0.1667, 0.375, 0.1667, 0.375, 0.1667, 0.125, 0.5833, 0.125, 0.5833, 0.125, 0.5833, 0.125, 0.5833, 0.375, 0.08333, 0.375, 0.1667, 0.375, 0.1667, 0.375, 0.08333, 0.375, 0.1667, 0.375, 0.08333, 0.375, 0.08333, 0.375, 0.1667, 0.125, 0.6667, 0.125, 0.6667, 0.125, 0.6667, 0.125, 0.6667, 0.375, 0.08333, 0.375, 0.1667, 0.375, 0.1667, 0.375, 0.08333, 0.125, 0.5833, 0.25, 0.5833, 0.25, 0.5833, 0.125, 0.5833, 0.375, 0.08333, 0.375, 0.1667, 0.375, 0.1667, 0.375, 0.08333, 0.375, 0.08333, 0.375, 0.1667, 0.375, 0.1667, 0.375, 0.08333, 0.125, 0.5833, 0.25, 0.5833, 0.25, 0.5833, 0.125, 0.5833, 0.125, 0.6667, 0.125, 0.6667, 0.125, 0.6667, 0.125, 0.6667, 0.25, 0.6667, 0.125, 0.6667, 0.125, 0.6667, 0.25, 0.6667, 0.125, 0.5833, 0.25, 0.5833, 0.25, 0.6667, 0.125, 0.6667, 0.125, 0.5833, 0.125, 0.5833, 0.125, 0.5833, 0.125, 0.5833, 0.125, 0.6667, 0.125, 0.6667, 0.125, 0.6667, 0.125, 0.6667, 0.25, 0.6667, 0.125, 0.6667, 0.125, 0.6667, 0.25, 0.6667, 0.0, 0.0, 0.0, 0.0, 0.0, 0.0, 0.0, 0.0, 0.125, 0.5833, 0.125, 0.5833, 0.125, 0.5833, 0.125, 0.5833, 0.125, 0.6667, 0.125, 0.6667, 0.125, 0.6667, 0.125, 0.6667, 0.375, 0.08333, 0.375, 0.1667, 0.375, 0.1667, 0.375, 0.08333, 0.125, 0.5833, 0.125, 0.6667, 0.125, 0.6667, 0.125, 0.5833, 0.125, 0.6667, 0.125, 0.6667, 0.125, 0.6667, 0.125, 0.6667, 0.125, 0.6667, 0.125, 0.6667, 0.125, 0.6667, 0.125, 0.6667, 0.125, 0.5833, 0.125, 0.6667, 0.125, 0.6667, 0.125, 0.5833, 0.375, 0.08333, 0.375, 0.1667, 0.375, 0.1667, 0.375, 0.08333, 0.125, 0.5833, 0.125, 0.5833, 0.125, 0.5833, 0.125, 0.5833, 0.125, 0.6667, 0.125, 0.6667, 0.125, 0.6667, 0.125, 0.6667, 0.125, 0.5833, 0.125, 0.6667, 0.125, 0.6667, 0.125, 0.5833, 0.375, 0.08333, 0.375, 0.1667, 0.375, 0.1667, 0.375, 0.08333, 0.125, 0.5833, 0.125, 0.5833, 0.125, 0.5833, 0.125, 0.5833, 0.125, 0.5833, 0.125, 0.6667, 0.125, 0.6667, 0.125, 0.5833, 0.125, 0.5833, 0.125, 0.6667, 0.125, 0.6667, 0.125, 0.5833, 0.375, 0.1667, 0.375, 0.1667, 0.375, 0.1667, 0.375, 0.1667, 0.375, 0.08333, 0.375, 0.1667, 0.375, 0.1667, 0.375, 0.08333, 0.125, 0.5833, 0.125, 0.5833, 0.125, 0.5833, 0.125, 0.5833, 0.125, 0.5833, 0.125, 0.5833, 0.125, 0.5833, 0.125, 0.5833, 0.125, 0.5833, 0.125, 0.5833, 0.125, 0.5833, 0.125, 0.5833, 0.125, 0.5833, 0.125, 0.5833, 0.125, 0.5833, 0.125, 0.5833, 0.125, 0.5833, 0.125, 0.5833, 0.125, 0.5833, 0.125, 0.5833, 0.125, 0.5833, 0.125, 0.5833, 0.125, 0.5833, 0.125, 0.5833, 0.125, 0.5833, 0.125, 0.5833, 0.125, 0.5833, 0.125, 0.5833, 0.375, 0.1667, 0.375, 0.1667, 0.375, 0.1667, 0.375, 0.1667, 0.25, 0.6667, 0.125, 0.6667, 0.125, 0.6667, 0.25, 0.6667, 0.125, 0.5833, 0.125, 0.5833, 0.125, 0.5833, 0.125, 0.5833, 0.375, 0.08333, 0.375, 0.1667, 0.375, 0.1667, 0.375, 0.08333, 0.125, 0.6667, 0.125, 0.6667, 0.125, 0.6667, 0.125, 0.6667, 0.125, 0.5833, 0.25, 0.5833, 0.25, 0.5833, 0.125, 0.5833, 0.75, 0.6667, 0.75, 0.75, 0.875, 0.75, 0.875, 0.6667, 0.5417, 0.1667, 0.5417, 0.25, 0.625, 0.25, 0.625, 0.1667, 0.5417, 0.25, 0.5417, 0.375, 0.625, 0.375, 0.625, 0.25, 0.125, 0.6667, 0.125, 0.75, 0.25, 0.75, 0.25, 0.6667, 0.125, 0.5, 0.125, 0.5833, 0.25, 0.5833, 0.25, 0.5, 0.125, 0.5833, 0.125, 0.5833, 0.25, 0.5833, 0.25, 0.5833, 0.5417, 0.0, 0.5417, 0.08333, 0.625, 0.08333, 0.625, 0.0, 0.5417, 0.08333, 0.5417, 0.1667, 0.625, 0.1667, 0.625, 0.08333, 0.75, 0.5, 0.75, 0.5833, 0.875, 0.5833, 0.875, 0.5, 0.75, 0.5833, 0.75, 0.6667, 0.875, 0.6667, 0.875, 0.5833, 0.375, 0.08333, 0.375, 0.1667, 0.4583, 0.1667, 0.4583, 0.08333, 0.4583, 0.08333, 0.4583, 0.1667, 0.5417, 0.1667, 0.5417, 0.08333, 0.375, 0.0, 0.375, 0.08333, 0.4583, 0.08333, 0.4583, 0.0, 0.4583, 0.0, 0.4583, 0.08333, 0.5417, 0.08333, 0.5417, 0.0, 0.375, 0.25, 0.375, 0.375, 0.4583, 0.375, 0.4583, 0.25, 0.4583, 0.25, 0.4583, 0.375, 0.5417, 0.375, 0.5417, 0.25, 0.375, 0.1667, 0.375, 0.25, 0.4583, 0.25, 0.4583, 0.1667, 0.4583, 0.1667, 0.4583, 0.25, 0.5417, 0.25, 0.5417, 0.1667, 0.375, 0.875, 0.375, 1.0, 0.4583, 1.0, 0.4583, 0.875, 0.25, 0.6667, 0.25, 0.6667, 0.125, 0.6667, 0.125, 0.6667, 0.125, 0.5833, 0.125, 0.5833, 0.125, 0.5833, 0.125, 0.5833, 0.375, 0.08333, 0.375, 0.08333, 0.375, 0.1667, 0.375, 0.1667, 0.25, 0.6667, 0.25, 0.6667, 0.125, 0.6667, 0.125, 0.6667, 0.125, 0.5833, 0.125, 0.5833, 0.25, 0.5833, 0.25, 0.5833, 0.125, 0.5833, 0.125, 0.5833, 0.25, 0.5833, 0.25, 0.5833, 0.125, 0.6667, 0.125, 0.6667, 0.125, 0.6667, 0.125, 0.6667, 0.125, 0.5833, 0.125, 0.5833, 0.125, 0.5833, 0.125, 0.5833, 0.125, 0.6667, 0.125, 0.6667, 0.125, 0.6667, 0.125, 0.6667, 0.125, 0.5833, 0.125, 0.5833, 0.125, 0.5833, 0.125, 0.5833, 0.375, 0.08333, 0.375, 0.08333, 0.375, 0.1667, 0.375, 0.1667, 0.125, 0.5833, 0.125, 0.5833, 0.125, 0.5833, 0.125, 0.5833, 0.375, 0.08333, 0.375, 0.08333, 0.375, 0.1667, 0.375, 0.1667, 0.125, 0.5833, 0.125, 0.5833, 0.125, 0.5833, 0.125, 0.5833, 0.25, 0.6667, 0.25, 0.6667, 0.125, 0.6667, 0.125, 0.6667, 0.25, 0.6667, 0.25, 0.6667, 0.125, 0.6667, 0.125, 0.6667, 0.125, 0.5833, 0.125, 0.5833, 0.125, 0.5833, 0.125, 0.5833, 0.375, 0.08333, 0.375, 0.08333, 0.375, 0.1667, 0.375, 0.1667, 0.125, 0.6667, 0.125, 0.6667, 0.125, 0.6667, 0.125, 0.6667, 0.125, 0.5833, 0.125, 0.5833, 0.25, 0.5833, 0.25, 0.5833, 0.125, 0.6667, 0.125, 0.6667, 0.125, 0.6667, 0.125, 0.6667, 0.375, 0.1667, 0.375, 0.1667, 0.375, 0.08333, 0.375, 0.08333, 0.125, 0.6667, 0.125, 0.6667, 0.125, 0.6667, 0.125, 0.6667, 0.375, 0.08333, 0.375, 0.08333, 0.375, 0.1667, 0.375, 0.1667, 0.375, 0.08333, 0.375, 0.08333, 0.375, 0.1667, 0.375, 0.1667, 0.125, 0.5833, 0.125, 0.5833, 0.125, 0.5833, 0.125, 0.5833, 0.375, 0.08333, 0.375, 0.08333, 0.375, 0.1667, 0.375, 0.1667, 0.125, 0.6667, 0.125, 0.6667, 0.125, 0.6667, 0.125, 0.6667, 0.375, 0.1667, 0.375, 0.1667, 0.375, 0.08333, 0.375, 0.08333, 0.125, 0.5833, 0.125, 0.5833, 0.125, 0.5833, 0.125, 0.5833, 0.125, 0.6667, 0.125, 0.6667, 0.125, 0.6667, 0.125, 0.6667, 0.375, 0.08333, 0.375, 0.08333, 0.375, 0.1667, 0.375, 0.1667, 0.125, 0.5833, 0.125, 0.5833, 0.125, 0.5833, 0.125, 0.5833, 0.375, 0.1667, 0.375, 0.1667, 0.375, 0.08333, 0.375, 0.08333, 0.375, 0.08333, 0.375, 0.08333, 0.375, 0.1667, 0.375, 0.1667, 0.375, 0.08333, 0.375, 0.08333, 0.375, 0.1667, 0.375, 0.1667, 0.375, 0.1667, 0.375, 0.1667, 0.375, 0.1667, 0.375, 0.1667, 0.375, 0.1667, 0.375, 0.1667, 0.375, 0.08333, 0.375, 0.08333, 0.125, 0.5833, 0.125, 0.5833, 0.125, 0.5833, 0.125, 0.5833, 0.125, 0.5833, 0.125, 0.5833, 0.125, 0.5833, 0.125, 0.5833, 0.375, 0.1667, 0.375, 0.1667, 0.375, 0.08333, 0.375, 0.08333, 0.125, 0.6667, 0.125, 0.6667, 0.125, 0.6667, 0.125, 0.6667, 0.375, 0.1667, 0.375, 0.1667, 0.375, 0.1667, 0.375, 0.1667, 0.125, 0.5833, 0.125, 0.5833, 0.125, 0.5833, 0.125, 0.5833, 0.125, 0.5833, 0.125, 0.5833, 0.125, 0.5833, 0.125, 0.5833, 0.375, 0.1667, 0.375, 0.1667, 0.375, 0.1667, 0.375, 0.1667, 0.125, 0.5833, 0.125, 0.5833, 0.125, 0.5833, 0.125, 0.5833, 0.125, 0.5833, 0.125, 0.5833, 0.125, 0.5833, 0.125, 0.5833, 0.375, 0.1667, 0.375, 0.1667, 0.375, 0.1667, 0.375, 0.1667, 0.125, 0.5833, 0.125, 0.5833, 0.125, 0.5833, 0.125, 0.5833, 0.375, 0.08333, 0.375, 0.08333, 0.375, 0.1667, 0.375, 0.1667, 0.375, 0.1667, 0.375, 0.1667, 0.375, 0.08333, 0.375, 0.08333, 0.125, 0.6667, 0.125, 0.6667, 0.125, 0.6667, 0.125, 0.6667, 0.375, 0.08333, 0.375, 0.08333, 0.375, 0.1667, 0.375, 0.1667, 0.125, 0.5833, 0.125, 0.5833, 0.25, 0.5833, 0.25, 0.5833, 0.375, 0.08333, 0.375, 0.08333, 0.375, 0.1667, 0.375, 0.1667, 0.375, 0.08333, 0.375, 0.08333, 0.375, 0.1667, 0.375, 0.1667, 0.125, 0.5833, 0.125, 0.5833, 0.25, 0.5833, 0.25, 0.5833, 0.125, 0.6667, 0.125, 0.6667, 0.125, 0.6667, 0.125, 0.6667, 0.25, 0.6667, 0.25, 0.6667, 0.125, 0.6667, 0.125, 0.6667, 0.125, 0.5833, 0.125, 0.6667, 0.25, 0.6667, 0.25, 0.5833, 0.125, 0.5833, 0.125, 0.5833, 0.125, 0.5833, 0.125, 0.5833, 0.125, 0.6667, 0.125, 0.6667, 0.125, 0.6667, 0.125, 0.6667, 0.25, 0.6667, 0.25, 0.6667, 0.125, 0.6667, 0.125, 0.6667, 0.125, 0.5833, 0.125, 0.5833, 0.125, 0.5833, 0.125, 0.5833, 0.125, 0.6667, 0.125, 0.6667, 0.125, 0.6667, 0.125, 0.6667, 0.375, 0.08333, 0.375, 0.08333, 0.375, 0.1667, 0.375, 0.1667, 0.125, 0.5833, 0.125, 0.5833, 0.125, 0.6667, 0.125, 0.6667, 0.125, 0.6667, 0.125, 0.6667, 0.125, 0.6667, 0.125, 0.6667, 0.125, 0.6667, 0.125, 0.6667, 0.125, 0.6667, 0.125, 0.6667, 0.125, 0.5833, 0.125, 0.5833, 0.125, 0.6667, 0.125, 0.6667, 0.375, 0.08333, 0.375, 0.08333, 0.375, 0.1667, 0.375, 0.1667, 0.125, 0.5833, 0.125, 0.5833, 0.125, 0.5833, 0.125, 0.5833, 0.125, 0.6667, 0.125, 0.6667, 0.125, 0.6667, 0.125, 0.6667, 0.125, 0.5833, 0.125, 0.5833, 0.125, 0.6667, 0.125, 0.6667, 0.375, 0.08333, 0.375, 0.08333, 0.375, 0.1667, 0.375, 0.1667, 0.125, 0.5833, 0.125, 0.5833, 0.125, 0.5833, 0.125, 0.5833, 0.125, 0.5833, 0.125, 0.5833, 0.125, 0.6667, 0.125, 0.6667, 0.125, 0.5833, 0.125, 0.5833, 0.125, 0.6667, 0.125, 0.6667, 0.375, 0.1667, 0.375, 0.1667, 0.375, 0.1667, 0.375, 0.1667, 0.375, 0.08333, 0.375, 0.08333, 0.375, 0.1667, 0.375, 0.1667, 0.125, 0.5833, 0.125, 0.5833, 0.125, 0.5833, 0.125, 0.5833, 0.125, 0.5833, 0.125, 0.5833, 0.125, 0.5833, 0.125, 0.5833, 0.125, 0.5833, 0.125, 0.5833, 0.125, 0.5833, 0.125, 0.5833, 0.125, 0.5833, 0.125, 0.5833, 0.125, 0.5833, 0.125, 0.5833, 0.125, 0.5833, 0.125, 0.5833, 0.125, 0.5833, 0.125, 0.5833, 0.125, 0.5833, 0.125, 0.5833, 0.125, 0.5833, 0.125, 0.5833, 0.125, 0.5833, 0.125, 0.5833, 0.125, 0.5833, 0.125, 0.5833, 0.375, 0.1667, 0.375, 0.1667, 0.375, 0.1667, 0.375, 0.1667, 0.25, 0.6667, 0.25, 0.6667, 0.125, 0.6667, 0.125, 0.6667, 0.125, 0.5833, 0.125, 0.5833, 0.125, 0.5833, 0.125, 0.5833, 0.375, 0.08333, 0.375, 0.08333, 0.375, 0.1667, 0.375, 0.1667, 0.125, 0.6667, 0.125, 0.6667, 0.125, 0.6667, 0.125, 0.6667, 0.125, 0.5833, 0.125, 0.5833, 0.25, 0.5833, 0.25, 0.5833, 0.4583, 1.0, 0.5417, 0.0, 0.5417, 0.875, 0.4583, 0.875, 0.5417, 0.0, 0.875, 0.75, 0.625, 0.875, 0.5417, 0.875, 0.125, 0.5833, 0.125, 0.5833, 0.375, 0.08333, 0.375, 0.08333, 0.375, 0.08333, 0.375, 0.08333, 0.125, 0.6667, 0.3236, 0.2032, 0.125, 0.5833, 0.1775, 0.5442, 0.375, 0.08333, 0.125, 0.5833, 0.75, 0.6667, 0.875, 0.6667, 0.875, 0.75, 0.75, 0.75, 0.5417, 0.875, 0.625, 0.875, 0.625, 1.0, 0.5417, 1.0, 0.5417, 0.1667, 0.625, 0.1667, 0.625, 0.25, 0.5417, 0.25, 0.5417, 0.0, 0.625, 0.0, 0.625, 0.08333, 0.5417, 0.08333, 0.5417, 0.08333, 0.625, 0.08333, 0.625, 0.1667, 0.5417, 0.1667, 0.75, 0.5, 0.875, 0.5, 0.875, 0.5833, 0.75, 0.5833, 0.75, 0.5833, 0.875, 0.5833, 0.875, 0.6667, 0.75, 0.6667, 0.375, 0.08333, 0.4583, 0.08333, 0.4583, 0.1667, 0.375, 0.1667, 0.4583, 0.08333, 0.5417, 0.08333, 0.5417, 0.1667, 0.4583, 0.1667, 0.375, 0.0, 0.4583, 0.0, 0.4583, 0.08333, 0.375, 0.08333, 0.4583, 0.0, 0.5417, 0.0, 0.5417, 0.08333, 0.4583, 0.08333, 0.375, 0.875, 0.4583, 0.875, 0.4583, 1.0, 0.375, 1.0, 0.4583, 0.875, 0.5417, 0.875, 0.5417, 1.0, 0.4583, 1.0, 0.75, 0.6667, 0.75, 0.75, 0.875, 0.75, 0.875, 0.6667, 0.5417, 0.1667, 0.5417, 0.25, 0.625, 0.25, 0.625, 0.1667, 0.5417, 0.0, 0.5417, 0.08333, 0.625, 0.08333, 0.625, 0.0, 0.5417, 0.08333, 0.5417, 0.1667, 0.625, 0.1667, 0.625, 0.08333, 0.75, 0.5, 0.75, 0.5833, 0.875, 0.5833, 0.875, 0.5, 0.75, 0.5833, 0.75, 0.6667, 0.875, 0.6667, 0.875, 0.5833, 0.375, 0.08333, 0.375, 0.1667, 0.4583, 0.1667, 0.4583, 0.08333, 0.4583, 0.08333, 0.4583, 0.1667, 0.5417, 0.1667, 0.5417, 0.08333, 0.375, 0.0, 0.375, 0.08333, 0.4583, 0.08333, 0.4583, 0.0, 0.4583, 0.0, 0.4583, 0.08333, 0.5417, 0.08333, 0.5417, 0.0, 0.375, 0.875, 0.375, 1.0, 0.4583, 1.0, 0.4583, 0.875, 0.4583, 1.0, 0.5417, 0.0, 0.5417, 0.875, 0.4583, 0.875, 0.5417, 0.0, 0.875, 0.75, 0.625, 0.875, 0.5417, 0.875, 0.125, 0.6667, 0.125, 0.6667, 0.125, 0.6667, 0.125, 0.6667, 0.125, 0.5833, 0.125, 0.6667, 0.125, 0.6667, 0.125, 0.5833, 0.375, 0.08333, 0.375, 0.1667, 0.375, 0.1667, 0.375, 0.08333, 0.125, 0.5833, 0.125, 0.5833, 0.125, 0.5833, 0.125, 0.5833, 0.125, 0.6667, 0.125, 0.6667, 0.125, 0.6667, 0.125, 0.6667, 0.125, 0.5833, 0.125, 0.5833, 0.125, 0.6667, 0.125, 0.6667, 0.375, 0.08333, 0.375, 0.08333, 0.375, 0.1667, 0.375, 0.1667, 0.125, 0.5833, 0.125, 0.5833, 0.125, 0.5833, 0.125, 0.5833, 0.25, 0.6667, 0.25, 0.6667, 0.125, 0.6667, 0.125, 0.6667, 0.125, 0.5833, 0.25, 0.5833, 0.25, 0.5833, 0.125, 0.5833, 0.125, 0.6667, 0.125, 0.6667, 0.125, 0.6667, 0.125, 0.6667, 0.375, 0.08333, 0.375, 0.1667, 0.375, 0.1667, 0.375, 0.08333, 0.125, 0.5833, 0.125, 0.5833, 0.125, 0.5833, 0.125, 0.5833, 0.25, 0.6667, 0.125, 0.6667, 0.125, 0.6667, 0.25, 0.6667, 0.125, 0.5833, 0.125, 0.6667, 0.1775, 0.5442, 0.125, 0.5833, 0.125, 0.5833, 0.125, 0.5833, 0.125, 0.5833, 0.125, 0.5833, 0.125, 0.6667, 0.125, 0.6667, 0.125, 0.6667, 0.125, 0.6667, 0.375, 0.08333, 0.375, 0.1667, 0.375, 0.1667, 0.375, 0.08333, 0.375, 0.08333, 0.375, 0.08333, 0.3236, 0.2032, 0.375, 0.08333, 0.125, 0.5833, 0.125, 0.5833, 0.375, 0.08333, 0.375, 0.08333, 0.125, 0.5833, 0.125, 0.5833, 0.125, 0.5833, 0.125, 0.5833, 0.375, 0.08333, 0.375, 0.08333, 0.375, 0.1667, 0.375, 0.1667, 0.125, 0.6667, 0.125, 0.6667, 0.125, 0.6667, 0.125, 0.6667, 0.25, 0.6667, 0.125, 0.6667, 0.125, 0.6667, 0.25, 0.6667, 0.125, 0.5833, 0.25, 0.5833, 0.25, 0.5833, 0.125, 0.5833, 0.375, 0.08333, 0.375, 0.08333, 0.375, 0.1667, 0.375, 0.1667, 0.125, 0.5833, 0.25, 0.5833, 0.25, 0.5833, 0.125, 0.5833, 0.125, 0.6667, 0.125, 0.6667, 0.125, 0.6667, 0.125, 0.6667, 0.125, 0.6667, 0.125, 0.6667, 0.125, 0.6667, 0.125, 0.6667, 0.125, 0.5833, 0.125, 0.5833, 0.125, 0.5833, 0.125, 0.5833, 0.375, 0.08333, 0.375, 0.1667, 0.375, 0.1667, 0.375, 0.08333, 0.375, 0.08333, 0.375, 0.1667, 0.375, 0.1667, 0.375, 0.08333, 0.125, 0.5833, 0.125, 0.5833, 0.125, 0.5833, 0.125, 0.5833, 0.25, 0.6667, 0.125, 0.6667, 0.125, 0.6667, 0.25, 0.6667, 0.125, 0.5833, 0.125, 0.5833, 0.25, 0.5833, 0.25, 0.5833, 0.25, 0.6667, 0.125, 0.6667, 0.125, 0.6667, 0.25, 0.6667, 0.125, 0.5833, 0.125, 0.5833, 0.125, 0.5833, 0.125, 0.5833, 0.375, 0.08333, 0.375, 0.1667, 0.375, 0.1667, 0.375, 0.08333, 0.125, 0.6667, 0.125, 0.6667, 0.125, 0.6667, 0.125, 0.6667, 0.125, 0.5833, 0.25, 0.5833, 0.25, 0.5833, 0.125, 0.5833, 0.25, 0.6667, 0.125, 0.6667, 0.125, 0.6667, 0.25, 0.6667, 0.125, 0.5833, 0.125, 0.5833, 0.125, 0.5833, 0.125, 0.5833, 0.375, 0.08333, 0.375, 0.1667, 0.375, 0.1667, 0.375, 0.08333, 0.125, 0.6667, 0.125, 0.6667, 0.125, 0.6667, 0.125, 0.6667, 0.125, 0.5833, 0.25, 0.5833, 0.25, 0.5833, 0.125, 0.5833, 0.125, 0.5833, 0.125, 0.5833, 0.125, 0.5833, 0.125, 0.5833, 0.25, 0.6667, 0.25, 0.6667, 0.125, 0.6667, 0.125, 0.6667, 0.125, 0.5833, 0.125, 0.5833, 0.25, 0.5833, 0.25, 0.5833, 0.125, 0.5833, 0.125, 0.5833, 0.25, 0.5833, 0.25, 0.5833, 0.125, 0.6667, 0.125, 0.6667, 0.125, 0.6667, 0.125, 0.6667, 0.125, 0.6667, 0.125, 0.6667, 0.125, 0.6667, 0.125, 0.6667, 0.125, 0.5833, 0.125, 0.5833, 0.125, 0.5833, 0.125, 0.5833, 0.375, 0.08333, 0.375, 0.08333, 0.375, 0.1667, 0.375, 0.1667, 0.375, 0.08333, 0.375, 0.08333, 0.375, 0.1667, 0.375, 0.1667, 0.125, 0.5833, 0.125, 0.5833, 0.125, 0.5833, 0.125, 0.5833, 0.25, 0.6667, 0.25, 0.6667, 0.125, 0.6667, 0.125, 0.6667, 0.25, 0.6667, 0.25, 0.6667, 0.125, 0.6667, 0.125, 0.6667, 0.125, 0.5833, 0.125, 0.5833, 0.125, 0.5833, 0.125, 0.5833, 0.375, 0.08333, 0.375, 0.08333, 0.375, 0.1667, 0.375, 0.1667, 0.125, 0.6667, 0.125, 0.6667, 0.125, 0.6667, 0.125, 0.6667, 0.125, 0.5833, 0.125, 0.5833, 0.25, 0.5833, 0.25, 0.5833, 0.25, 0.6667, 0.25, 0.6667, 0.125, 0.6667, 0.125, 0.6667, 0.125, 0.5833, 0.125, 0.5833, 0.125, 0.5833, 0.125, 0.5833, 0.375, 0.08333, 0.375, 0.08333, 0.375, 0.1667, 0.375, 0.1667, 0.125, 0.6667, 0.125, 0.6667, 0.125, 0.6667, 0.125, 0.6667, 0.125, 0.5833, 0.125, 0.5833, 0.25, 0.5833, 0.25, 0.5833, 0.25, 0.6667, 0.25, 0.6667, 0.125, 0.6667, 0.125, 0.6667, 0.125, 0.5833, 0.25, 0.5833, 0.25, 0.5833, 0.125, 0.5833, 0.125, 0.6667, 0.125, 0.6667, 0.125, 0.6667, 0.125, 0.6667, 0.375, 0.08333, 0.375, 0.1667, 0.375, 0.1667, 0.375, 0.08333, 0.125, 0.5833, 0.125, 0.5833, 0.125, 0.5833, 0.125, 0.5833, 0.25, 0.6667, 0.125, 0.6667, 0.125, 0.6667, 0.25, 0.6667, 0.125, 0.5833, 0.125, 0.6667, 0.1775, 0.5442, 0.125, 0.5833, 0.125, 0.5833, 0.125, 0.5833, 0.125, 0.5833, 0.125, 0.5833, 0.125, 0.6667, 0.125, 0.6667, 0.125, 0.6667, 0.125, 0.6667, 0.375, 0.08333, 0.375, 0.1667, 0.375, 0.1667, 0.375, 0.08333, 0.375, 0.08333, 0.375, 0.08333, 0.3236, 0.2032, 0.375, 0.08333, 0.125, 0.5833, 0.125, 0.5833, 0.375, 0.08333, 0.375, 0.08333, 0.125, 0.5833, 0.125, 0.5833, 0.125, 0.5833, 0.125, 0.5833, 0.375, 0.08333, 0.375, 0.08333, 0.375, 0.1667, 0.375, 0.1667])
me_cube_001.materials.append(mat_skintone)
me_cube_001.materials.append(mat_shoe)
me_cube_001.materials.append(mat_pants)
me_cube_001.materials.append(mat_shirt)
me_cube_001.materials.append(mat_hair)
me_cube_001.materials.append(mat_shirt_dark_red)
me_cube_001.materials.append(mat_shoe_black)
me_cube_001.materials.append(mat_shoe_white)
me_cube_001.use_remesh_preserve_volume = False
me_cube_001.use_remesh_preserve_attributes = False
me_cube_001.use_mirror_vertex_groups = False
me_cube_001.update()
arm_armature = bpy.data.armatures.new('Armature')  # bones are not reproduced

# ---- objects
ob_light = bpy.data.objects.new('Light', light_light)
ob_camera = bpy.data.objects.new('Camera', cam_camera)
ob_cube_001 = bpy.data.objects.new('Cube.001', me_cube_001)
ob_armature = bpy.data.objects.new('Armature', arm_armature)

# ---- transforms, parenting, visibility, modifiers, constraints
ob_light.location = (4.076, 1.005, 5.904)
ob_light.rotation_euler = (0.6503, 0.05522, 1.866)
ob_light.lock_rotations_4d = False
ob_light.empty_display_type = 'ARROWS'
ob_light.color = (0.0, 0.0, 0.0, 0.0)
ob_light.lineart.crease_threshold = 0.0
ob_camera.location = (7.359, -6.926, 4.958)
ob_camera.rotation_euler = (1.109, 0.0, 0.8149)
ob_camera.lock_rotations_4d = False
ob_camera.empty_display_type = 'ARROWS'
ob_camera.color = (0.0, 0.0, 0.0, 0.0)
ob_camera.display_type = 'WIRE'
ob_camera.lineart.crease_threshold = 0.0
ob_cube_001.parent = ob_armature
ob_cube_001.matrix_parent_inverse = Matrix(((1.0, -0.0, 0.0, -0.03628), (-0.0, 1.0, -0.0, -0.05013), (0.0, -0.0, 1.0, 1.625), (-0.0, 0.0, -0.0, 1.0)))
ob_cube_001.location = (-1.863e-09, -2.328e-10, 3.0)
ob_cube_001.lock_rotations_4d = False
ob_cube_001.empty_display_type = 'ARROWS'
ob_cube_001.lineart.crease_threshold = 0.0
_vg = ob_cube_001.vertex_groups.new(name='Hips')
for _i, _w in zip([22, 30, 31, 32, 33, 34, 36, 37, 39, 76, 77, 78, 79, 80, 81, 82, 83, 84, 85, 86, 87, 112, 113, 114, 115, 116, 155, 156, 157, 158, 159, 161, 162, 163, 201, 202, 203, 204, 205, 206, 207, 208, 233, 234, 235, 236, 237, 281, 282, 284, 286, 287, 302, 310, 311, 312, 313, 314, 316, 317, 319, 320, 321, 322, 323, 324, 334, 335, 336, 337, 338, 340, 341, 342, 344, 345, 346, 347, 348, 349, 350, 352, 354, 355], [0.008733, 0.2276, 0.5078, 0.5445, 0.0603, 0.08086, 0.01747, 0.004114, 0.03004, 0.6747, 0.4866, 0.5966, 0.5443, 0.0722, 0.1141, 0.7783, 0.2059, 0.7651, 0.3163, 0.06396, 0.02705, 0.04548, 0.04682, 0.1342, 0.09457, 0.1617, 0.2276, 0.5078, 0.338, 0.0603, 0.08086, 0.01747, 0.03687, 0.004114, 0.6747, 0.4866, 0.0722, 0.1141, 0.7783, 0.2059, 0.06396, 0.02705, 0.04548, 0.1486, 0.04682, 0.1342, 0.09457, 0.002057, 0.01502, 0.01844, 0.008733, 0.002057, 0.008733, 0.2276, 0.5078, 0.5445, 0.0603, 0.08086, 0.01747, 0.004114, 0.03004, 0.04548, 0.04682, 0.1342, 0.09457, 0.1617, 0.2276, 0.5078, 0.338, 0.0603, 0.08086, 0.01747, 0.03687, 0.004114, 0.04548, 0.1486, 0.04682, 0.1342, 0.09457, 0.002057, 0.01502, 0.01844, 0.008733, 0.002057]): _vg.add([_i], _w, 'REPLACE')
_vg = ob_cube_001.vertex_groups.new(name='Waist')
for _i, _w in zip([22, 23, 24, 25, 30, 31, 32, 33, 34, 35, 36, 37, 38, 39, 76, 77, 78, 79, 80, 81, 82, 83, 84, 85, 86, 112, 113, 114, 115, 116, 148, 149, 150, 155, 156, 157, 158, 159, 160, 161, 162, 163, 164, 201, 202, 203, 204, 205, 206, 207, 233, 234, 235, 236, 237, 281, 282, 283, 284, 285, 286, 287, 288, 289, 302, 303, 304, 305, 310, 311, 312, 313, 314, 315, 316, 317, 318, 319, 320, 321, 322, 323, 324, 327, 328, 329, 334, 335, 336, 337, 338, 339, 340, 341, 342, 343, 344, 345, 346, 347, 348, 349, 350, 351, 352, 353, 354, 355, 356, 357], [0.09004, 0.1299, 0.02587, 0.03679, 0.597, 0.218, 0.2333, 0.5343, 0.5153, 0.1875, 0.1542, 0.2611, 0.2005, 0.1645, 0.1886, 0.08864, 0.3209, 0.1045, 0.1476, 0.1229, 0.04787, 0.03106, 0.09838, 0.04825, 0.02686, 0.5349, 0.5817, 0.5998, 0.6536, 0.5838, 0.1299, 0.02587, 0.1709, 0.597, 0.218, 0.5792, 0.5343, 0.5153, 0.1875, 0.1542, 0.6331, 0.2611, 0.2005, 0.1886, 0.08864, 0.1476, 0.1229, 0.04787, 0.03106, 0.02686, 0.5349, 0.7236, 0.5817, 0.5998, 0.6536, 0.1955, 0.1007, 0.09376, 0.402, 0.1002, 0.09004, 0.1955, 0.09376, 0.1002, 0.09004, 0.1299, 0.02587, 0.03679, 0.597, 0.218, 0.2333, 0.5343, 0.5153, 0.1875, 0.1542, 0.2611, 0.2005, 0.1645, 0.5349, 0.5817, 0.5998, 0.6536, 0.5838, 0.1299, 0.02587, 0.1709, 0.597, 0.218, 0.5792, 0.5343, 0.5153, 0.1875, 0.1542, 0.6331, 0.2611, 0.2005, 0.5349, 0.7236, 0.5817, 0.5998, 0.6536, 0.1955, 0.1007, 0.09376, 0.402, 0.1002, 0.09004, 0.1955, 0.09376, 0.1002]): _vg.add([_i], _w, 'REPLACE')
_vg = ob_cube_001.vertex_groups.new(name='Chest')
for _i, _w in zip([4, 18, 20, 22, 23, 24, 25, 28, 30, 31, 32, 33, 34, 35, 36, 37, 38, 39, 112, 113, 114, 115, 116, 125, 131, 146, 148, 149, 150, 153, 155, 156, 157, 158, 159, 160, 161, 162, 163, 164, 233, 234, 235, 236, 237, 241, 281, 282, 283, 284, 285, 286, 287, 288, 289, 291, 295, 298, 300, 302, 303, 304, 305, 308, 310, 311, 312, 313, 314, 315, 316, 317, 318, 319, 320, 321, 322, 323, 324, 325, 327, 328, 329, 332, 334, 335, 336, 337, 338, 339, 340, 341, 342, 343, 344, 345, 346, 347, 348, 349, 350, 351, 352, 353, 354, 355, 356, 357, 359, 363], [0.03944, 0.06002, 0.2567, 0.3056, 0.6166, 0.07641, 0.2108, 0.05302, 0.05516, 0.03139, 0.05201, 0.02323, 0.02243, 0.1059, 0.5349, 0.4935, 0.1459, 0.5653, 0.0631, 0.0758, 0.1211, 0.1485, 0.1443, 0.03944, 0.07428, 0.06002, 0.6166, 0.07641, 0.7025, 0.05302, 0.05516, 0.03139, 0.02815, 0.02323, 0.02243, 0.1059, 0.5349, 0.2544, 0.4935, 0.1459, 0.0631, 0.08519, 0.0758, 0.1211, 0.1485, 0.03944, 0.555, 0.388, 0.05297, 0.4785, 0.09948, 0.3056, 0.555, 0.05297, 0.09948, 0.02651, 0.02651, 0.06002, 0.2567, 0.3056, 0.6166, 0.07641, 0.2108, 0.05302, 0.05516, 0.03139, 0.05201, 0.02323, 0.02243, 0.1059, 0.5349, 0.4935, 0.1459, 0.5653, 0.0631, 0.0758, 0.1211, 0.1485, 0.1443, 0.06002, 0.6166, 0.07641, 0.7025, 0.05302, 0.05516, 0.03139, 0.02815, 0.02323, 0.02243, 0.1059, 0.5349, 0.2544, 0.4935, 0.1459, 0.0631, 0.08519, 0.0758, 0.1211, 0.1485, 0.555, 0.388, 0.05297, 0.4785, 0.09948, 0.3056, 0.555, 0.05297, 0.09948, 0.02651, 0.02651]): _vg.add([_i], _w, 'REPLACE')
_vg = ob_cube_001.vertex_groups.new(name='Neck')
for _i, _w in zip([1, 3, 4, 5, 6, 9, 10, 12, 13, 14, 15, 16, 17, 18, 19, 20, 21, 25, 120, 122, 123, 125, 126, 127, 130, 131, 134, 135, 137, 139, 140, 141, 142, 143, 144, 145, 146, 147, 240, 241, 242, 243, 246, 247, 249, 250, 251, 252, 257, 259, 260, 265, 266, 268, 269, 270, 271, 272, 282, 298, 299, 300, 301, 305, 325, 326, 350], [0.06055, 0.0838, 0.108, 0.1063, 0.1315, 0.05689, 0.01946, 0.03804, 0.02111, 0.05842, 0.01407, 0.05311, 0.6156, 0.6528, 0.7011, 0.4389, 1.0, 0.06574, 0.06055, 0.0838, 0.07803, 0.108, 0.1063, 0.1315, 0.1681, 0.1674, 0.05689, 0.01946, 0.03804, 0.01323, 0.05541, 0.02111, 0.05842, 0.01407, 0.05311, 0.6156, 0.6528, 1.0, 0.0838, 0.108, 0.1063, 0.1315, 0.05689, 0.01946, 0.02111, 0.05842, 0.01407, 0.05311, 0.0838, 0.1063, 0.1315, 0.05689, 0.01946, 0.05541, 0.02111, 0.05842, 0.01407, 0.05311, 0.03287, 0.6528, 0.7011, 0.4389, 1.0, 0.06574, 0.6528, 1.0, 0.03287]): _vg.add([_i], _w, 'REPLACE')
_vg = ob_cube_001.vertex_groups.new(name='Head')
for _i, _w in zip([0, 1, 2, 3, 4, 5, 6, 7, 8, 9, 10, 11, 12, 13, 14, 15, 16, 17, 18, 19, 20, 117, 118, 119, 120, 121, 122, 123, 124, 125, 126, 127, 128, 129, 130, 131, 132, 133, 134, 135, 136, 137, 138, 139, 140, 141, 142, 143, 144, 145, 146, 238, 239, 240, 241, 242, 243, 244, 245, 246, 247, 248, 249, 250, 251, 252, 253, 254, 255, 256, 257, 258, 259, 260, 261, 262, 263, 264, 265, 266, 267, 268, 269, 270, 271, 272, 298, 299, 300, 325], [0.9863, 0.9357, 0.9787, 0.8936, 0.8473, 0.8881, 0.8487, 0.9827, 0.9869, 0.9312, 0.9577, 0.9733, 0.952, 0.9582, 0.9318, 0.9638, 0.9411, 0.3684, 0.2871, 0.2842, 0.3044, 1.0, 1.0, 0.9863, 0.9357, 0.9787, 0.8936, 0.9174, 0.9808, 0.8473, 0.8881, 0.8487, 0.9827, 0.9869, 0.8226, 0.7583, 0.9981, 0.994, 0.9312, 0.9577, 0.9733, 0.952, 0.982, 0.9662, 0.9249, 0.9582, 0.9318, 0.9638, 0.9411, 0.3684, 0.2871, 0.9863, 0.9787, 0.8936, 0.8473, 0.8881, 0.8487, 0.9827, 0.9869, 0.9312, 0.9577, 0.9733, 0.9582, 0.9318, 0.9638, 0.9411, 1.0, 1.0, 0.9863, 0.9787, 0.8936, 0.9808, 0.8881, 0.8487, 0.9827, 0.9869, 0.9981, 0.994, 0.9312, 0.9577, 0.9733, 0.9249, 0.9582, 0.9318, 0.9638, 0.9411, 0.2871, 0.2842, 0.3044, 0.2871]): _vg.add([_i], _w, 'REPLACE')
_vg = ob_cube_001.vertex_groups.new(name='Shoulder.R')
for _i, _w in zip([22, 23, 24, 25, 26, 27, 28, 29, 30, 31, 33, 34, 35, 36, 37, 38, 39, 44, 112, 113, 114, 115, 116, 150, 162, 281, 282, 283, 284, 285, 290, 291, 292, 293, 302, 303, 304, 305, 306, 307, 308, 309, 310, 311, 313, 314, 315, 316, 317, 318, 319, 320, 321, 322, 323, 324, 329, 341, 349, 350, 351, 352, 353, 358, 359, 360, 361], [0.5299, 0.1874, 0.8199, 0.6689, 0.06691, 0.05071, 0.817, 0.8838, 0.01365, 0.002386, 0.07438, 0.08544, 0.6237, 0.2399, 0.1794, 0.5727, 0.1964, 0.001903, 0.2289, 0.1759, 0.07137, 0.05237, 0.05599, 0.03777, 0.02339, 0.1834, 0.4327, 0.7537, 0.03058, 0.6949, 0.03345, 0.4095, 0.4419, 0.02536, 0.5299, 0.1874, 0.8199, 0.6689, 0.06691, 0.05071, 0.817, 0.8838, 0.01365, 0.002386, 0.07438, 0.08544, 0.6237, 0.2399, 0.1794, 0.5727, 0.1964, 0.2289, 0.1759, 0.07137, 0.05237, 0.05599, 0.03777, 0.02339, 0.1834, 0.4327, 0.7537, 0.03058, 0.6949, 0.03345, 0.4095, 0.4419, 0.02536]): _vg.add([_i], _w, 'REPLACE')
_vg = ob_cube_001.vertex_groups.new(name='UpperArm.R')
for _i, _w in zip([22, 23, 24, 26, 27, 28, 29, 44, 45, 46, 47, 48, 49, 50, 51, 281, 283, 285, 290, 291, 292, 293, 302, 303, 304, 306, 307, 308, 309, 349, 351, 353, 358, 359, 360, 361], [0.02704, 0.006659, 0.05408, 0.8997, 0.9337, 0.1012, 0.08573, 0.8318, 0.8296, 0.9007, 0.9611, 0.1817, 0.1121, 0.02872, 0.1156, 0.003329, 0.04287, 0.05061, 0.8647, 0.4665, 0.4932, 0.9474, 0.02704, 0.006659, 0.05408, 0.8997, 0.9337, 0.1012, 0.08573, 0.003329, 0.04287, 0.05061, 0.8647, 0.4665, 0.4932, 0.9474]): _vg.add([_i], _w, 'REPLACE')
_vg = ob_cube_001.vertex_groups.new(name='LowerArm.R')
for _i, _w in zip([40, 41, 42, 43, 44, 45, 46, 47, 48, 49, 50, 51, 52, 54, 55, 56, 58, 59, 64, 65, 66, 67, 68, 69, 70, 71, 290, 291, 292, 293, 358, 359, 360, 361], [0.08095, 0.06518, 0.477, 0.8254, 0.1387, 0.1624, 0.0811, 0.03159, 0.8091, 0.8973, 0.931, 0.8764, 0.0324, 0.1298, 0.1774, 0.01344, 0.06256, 0.02477, 0.07247, 0.05347, 0.08307, 0.07703, 0.07381, 0.07137, 0.07753, 0.07527, 0.08119, 0.06934, 0.04055, 0.01579, 0.08119, 0.06934, 0.04055, 0.01579]): _vg.add([_i], _w, 'REPLACE')
_vg = ob_cube_001.vertex_groups.new(name='Hand.R')
for _i, _w in zip([40, 41, 42, 43, 50, 52, 53, 54, 55, 56, 57, 58, 59, 60, 61, 62, 63, 64, 65, 66, 67, 68, 69, 70, 71, 72, 73, 74, 75], [0.919, 0.935, 0.5218, 0.1727, 0.009683, 0.9588, 0.9888, 0.8699, 0.8222, 0.9683, 0.999, 0.9373, 0.9625, 0.9951, 0.9998, 0.9909, 0.9928, 0.9274, 0.9465, 0.9169, 0.9229, 0.9261, 0.9286, 0.9224, 0.9247, 0.9983, 0.9993, 0.9971, 0.9983]): _vg.add([_i], _w, 'REPLACE')
_vg = ob_cube_001.vertex_groups.new(name='Shoulder.L')
for _i, _w in zip([148, 149, 150, 151, 152, 153, 154, 155, 156, 158, 159, 160, 161, 162, 163, 164, 169, 233, 235, 236, 237, 284, 286, 287, 288, 289, 294, 295, 296, 297, 327, 328, 329, 330, 331, 332, 333, 334, 335, 337, 338, 339, 340, 341, 342, 343, 344, 346, 347, 348, 352, 354, 355, 356, 357, 362, 363, 364, 365], [0.1874, 0.8199, 0.03777, 0.06691, 0.05071, 0.817, 0.8838, 0.01365, 0.002386, 0.07438, 0.08544, 0.6237, 0.2399, 0.02339, 0.1794, 0.5727, 0.001903, 0.2289, 0.1759, 0.07137, 0.05237, 0.03058, 0.5299, 0.1834, 0.7537, 0.6949, 0.03345, 0.4095, 0.02536, 0.4419, 0.1874, 0.8199, 0.03777, 0.06691, 0.05071, 0.817, 0.8838, 0.01365, 0.002386, 0.07438, 0.08544, 0.6237, 0.2399, 0.02339, 0.1794, 0.5727, 0.2289, 0.1759, 0.07137, 0.05237, 0.03058, 0.5299, 0.1834, 0.7537, 0.6949, 0.03345, 0.4095, 0.02536, 0.4419]): _vg.add([_i], _w, 'REPLACE')
_vg = ob_cube_001.vertex_groups.new(name='UpperArm.L')
for _i, _w in zip([148, 149, 151, 152, 153, 154, 169, 170, 171, 172, 173, 174, 175, 176, 286, 287, 288, 289, 294, 295, 296, 297, 327, 328, 330, 331, 332, 333, 354, 355, 356, 357, 362, 363, 364, 365], [0.006659, 0.05408, 0.8997, 0.9337, 0.1012, 0.08573, 0.8318, 0.8296, 0.9007, 0.9611, 0.1817, 0.1121, 0.02872, 0.1156, 0.02704, 0.003329, 0.04287, 0.05061, 0.8647, 0.4665, 0.9474, 0.4932, 0.006659, 0.05408, 0.8997, 0.9337, 0.1012, 0.08573, 0.02704, 0.003329, 0.04287, 0.05061, 0.8647, 0.4665, 0.9474, 0.4932]): _vg.add([_i], _w, 'REPLACE')
_vg = ob_cube_001.vertex_groups.new(name='LowerArm.L')
for _i, _w in zip([165, 166, 167, 168, 169, 170, 171, 172, 173, 174, 175, 176, 177, 179, 180, 181, 183, 184, 189, 190, 191, 192, 193, 194, 195, 196, 294, 295, 296, 297, 362, 363, 364, 365], [0.08095, 0.06518, 0.477, 0.8254, 0.1387, 0.1624, 0.0811, 0.03159, 0.8091, 0.8973, 0.931, 0.8764, 0.0324, 0.1298, 0.1774, 0.01344, 0.06256, 0.02477, 0.07247, 0.05347, 0.08307, 0.07703, 0.07381, 0.07137, 0.07753, 0.07527, 0.08119, 0.06934, 0.01579, 0.04055, 0.08119, 0.06934, 0.01579, 0.04055]): _vg.add([_i], _w, 'REPLACE')
_vg = ob_cube_001.vertex_groups.new(name='Hand.L')
for _i, _w in zip([165, 166, 167, 168, 175, 177, 178, 179, 180, 181, 182, 183, 184, 185, 186, 187, 188, 189, 190, 191, 192, 193, 194, 195, 196, 197, 198, 199, 200], [0.919, 0.935, 0.5218, 0.1727, 0.009683, 0.9588, 0.9888, 0.8699, 0.8222, 0.9683, 0.999, 0.9373, 0.9625, 0.9951, 0.9998, 0.9909, 0.9928, 0.9274, 0.9465, 0.9169, 0.9229, 0.9261, 0.9286, 0.9224, 0.9247, 0.9983, 0.9993, 0.9971, 0.9983]): _vg.add([_i], _w, 'REPLACE')
_vg = ob_cube_001.vertex_groups.new(name='UpperLeg.R')
for _i, _w in zip([30, 31, 32, 33, 34, 35, 38, 76, 77, 78, 79, 80, 81, 82, 83, 84, 85, 86, 87, 92, 93, 94, 95, 96, 97, 98, 99, 112, 113, 114, 115, 116, 157, 273, 274, 275, 276, 283, 285, 310, 311, 312, 313, 314, 315, 318, 320, 321, 322, 323, 324, 336, 351, 353], [0.0844, 0.2019, 0.1425, 0.2883, 0.2751, 0.02338, 0.02085, 0.1097, 0.388, 0.0509, 0.3081, 0.7446, 0.7236, 0.1604, 0.7308, 0.1212, 0.6062, 0.8902, 0.9022, 0.907, 0.8343, 0.2503, 0.8229, 0.06779, 0.1275, 0.06181, 0.07242, 0.1135, 0.1078, 0.06704, 0.0381, 0.04537, 0.005297, 0.03389, 0.06376, 0.03091, 0.03621, 0.01169, 0.01043, 0.0844, 0.2019, 0.1425, 0.2883, 0.2751, 0.02338, 0.02085, 0.1135, 0.1078, 0.06704, 0.0381, 0.04537, 0.005297, 0.01169, 0.01043]): _vg.add([_i], _w, 'REPLACE')
_vg = ob_cube_001.vertex_groups.new(name='LowerLeg.R')
for _i, _w in zip([87, 88, 89, 90, 91, 92, 93, 94, 95, 96, 97, 98, 99, 100, 101, 102, 103, 273, 274, 275, 276], [0.01111, 0.08158, 0.9235, 0.09611, 0.8803, 0.06964, 0.16, 0.7434, 0.1672, 0.9243, 0.8692, 0.9245, 0.9219, 0.05232, 0.507, 0.06293, 0.5086, 0.503, 0.8963, 0.5103, 0.9011]): _vg.add([_i], _w, 'REPLACE')
_vg = ob_cube_001.vertex_groups.new(name='Foot.R')
for _i, _w in zip([88, 89, 90, 91, 100, 101, 102, 103, 104, 105, 106, 107, 108, 109, 110, 111, 273, 274, 275, 276], [0.9178, 0.0754, 0.9034, 0.119, 0.9476, 0.4929, 0.937, 0.4913, 0.9982, 0.9983, 0.9983, 0.9979, 0.9919, 0.991, 0.9931, 0.9928, 0.4589, 0.0377, 0.4517, 0.05951]): _vg.add([_i], _w, 'REPLACE')
_vg = ob_cube_001.vertex_groups.new(name='UpperLeg.L')
for _i, _w in zip([155, 156, 157, 158, 159, 160, 164, 201, 202, 203, 204, 205, 206, 207, 208, 213, 214, 215, 216, 217, 218, 219, 220, 233, 235, 236, 237, 277, 278, 279, 280, 288, 289, 334, 335, 336, 337, 338, 339, 343, 344, 346, 347, 348, 356, 357], [0.0844, 0.2019, 0.005297, 0.2883, 0.2751, 0.02338, 0.02085, 0.1097, 0.388, 0.7446, 0.7236, 0.1604, 0.7308, 0.8902, 0.9022, 0.907, 0.8343, 0.2503, 0.8229, 0.06779, 0.1275, 0.06181, 0.07242, 0.1135, 0.1078, 0.06704, 0.0381, 0.03389, 0.06376, 0.03091, 0.03621, 0.01169, 0.01043, 0.0844, 0.2019, 0.005297, 0.2883, 0.2751, 0.02338, 0.02085, 0.1135, 0.1078, 0.06704, 0.0381, 0.01169, 0.01043]): _vg.add([_i], _w, 'REPLACE')
_vg = ob_cube_001.vertex_groups.new(name='LowerLeg.L')
for _i, _w in zip([208, 209, 210, 211, 212, 213, 214, 215, 216, 217, 218, 219, 220, 221, 222, 223, 224, 277, 278, 279, 280], [0.01111, 0.08158, 0.9235, 0.09611, 0.8803, 0.06964, 0.16, 0.7434, 0.1672, 0.9243, 0.8692, 0.9245, 0.9219, 0.05232, 0.507, 0.06293, 0.5086, 0.503, 0.8963, 0.5103, 0.9011]): _vg.add([_i], _w, 'REPLACE')
_vg = ob_cube_001.vertex_groups.new(name='Foot.L')
for _i, _w in zip([209, 210, 211, 212, 221, 222, 223, 224, 225, 226, 227, 228, 229, 230, 231, 232, 277, 278, 279, 280], [0.9178, 0.0754, 0.9034, 0.119, 0.9476, 0.4929, 0.937, 0.4913, 0.9982, 0.9983, 0.9983, 0.9979, 0.9919, 0.991, 0.9931, 0.9928, 0.4589, 0.0377, 0.4517, 0.05951]): _vg.add([_i], _w, 'REPLACE')
_vg = ob_cube_001.vertex_groups.new(name='ElbowPoint.R')
_vg = ob_cube_001.vertex_groups.new(name='ElbowPoint.L')
_vg = ob_cube_001.vertex_groups.new(name='KneePoint.R')
_vg = ob_cube_001.vertex_groups.new(name='KneePoint.L')
_m = ob_cube_001.modifiers.new('Solidify', 'SOLIDIFY')
_m.thickness = 0.13
_m.nonmanifold_merge_threshold = 0.0003
_m = ob_cube_001.modifiers.new('Solidify.001', 'SOLIDIFY')
_m.nonmanifold_merge_threshold = 0.0003
_m = ob_cube_001.modifiers.new('Armature', 'ARMATURE')
_m = ob_cube_001.modifiers.new('Cloth', 'CLOTH')
_m = ob_cube_001.modifiers.new('Armature.001', 'ARMATURE')
_m.object = ob_armature
ob_armature.location = (0.03628, 0.05013, -1.625)
ob_armature.show_in_front = True
ob_armature.lineart.crease_threshold = 0.0

# ---- collection membership
col_collection.objects.link(ob_light)
col_collection.objects.link(ob_camera)
col_collection.objects.link(ob_cube_001)
col_collection.objects.link(ob_armature)

# ---- scene / render settings (as saved in the file)
scene.camera = ob_camera
scene.frame_start = 1; scene.frame_end = 250; scene.frame_set(141)
scene.render.engine = 'BLENDER_EEVEE_NEXT'
scene.cycles.use_denoising = False
scene.cycles.samples = 128
scene.cycles.sampling_pattern = 'TABULATED_SOBOL'
scene.cycles.use_adaptive_sampling = False
scene.cycles.use_light_tree = False
scene.view_settings.view_transform = 'Filmic'
bpy.context.view_layer.update()
